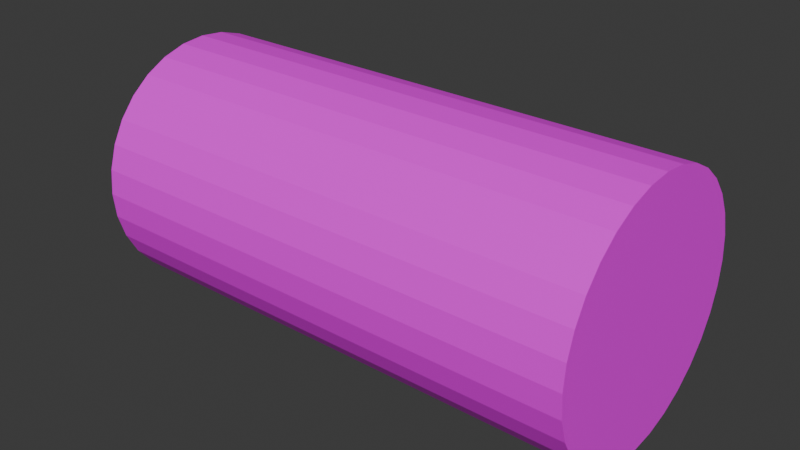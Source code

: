 # Source: wood.blend  (saved by Blender 4.0.36; exported with 4.5.12 LTS)
import bpy
from mathutils import Matrix  # noqa: F401  (used for matrix-valued properties, if any)

bpy.ops.wm.read_factory_settings(use_empty=True)
scene = bpy.context.scene
scene.name = 'Scene'

# ---- images (referenced by path relative to the original .blend; pixels are not part of the script)
import os
ASSET_DIR = os.environ.get("B2B_ASSET_DIR", "")  # directory of the original .blend (textures are referenced by path, not embedded)
HERE = os.path.dirname(os.path.abspath(__file__))  # packed textures are extracted next to this script under _unpacked/

def load_image(name, relpath, width, height, colorspace="sRGB"):
    """Load a texture the original file referenced (path relative to the .blend, or extracted next to this script)."""
    p = next((c for c in (os.path.join(HERE, relpath), os.path.join(ASSET_DIR, relpath)) if relpath and os.path.exists(c)), "")
    if p:
        img = bpy.data.images.load(p, check_existing=True)
        img.name = name
    else:  # same state as the original file: an image datablock whose file is absent (Cycles renders it pink)
        img = bpy.data.images.new(name, width, height)
        img.source = "FILE"
        img.filepath = "//" + (relpath or name)
    img.colorspace_settings.name = colorspace
    return img
img_mt_pm_v60_acer_buergerianum_01_trunk_01_albedo_jpg_006 = load_image('MT_PM_V60_Acer_buergerianum_01_Trunk_01_albedo.jpg.006', 'MT_PM_V60_Acer_buergerianum_01_Trunk_01_albedo.jpg', 1024, 1024, 'sRGB')
img_grass_jpg_006 = load_image('grass.jpg.006', 'grass.jpg', 1024, 1024, 'sRGB')
img_mt_pm_v60_acer_buergerianum_01_trunk_01_albedo_jpg = load_image('MT_PM_V60_Acer_buergerianum_01_Trunk_01_albedo.jpg', 'MT_PM_V60_Acer_buergerianum_01_Trunk_01_albedo.jpg', 1024, 1024, 'sRGB')
img_grass_jpg = load_image('grass.jpg', 'grass.jpg', 1024, 1024, 'sRGB')
img_mt_pm_v60_acer_buergerianum_01_trunk_01_albedo_jpg_001 = load_image('MT_PM_V60_Acer_buergerianum_01_Trunk_01_albedo.jpg.001', 'MT_PM_V60_Acer_buergerianum_01_Trunk_01_albedo.jpg', 1024, 1024, 'sRGB')
img_grass_jpg_001 = load_image('grass.jpg.001', 'grass.jpg', 1024, 1024, 'sRGB')
img_mt_pm_v60_acer_buergerianum_01_trunk_01_albedo_jpg_002 = load_image('MT_PM_V60_Acer_buergerianum_01_Trunk_01_albedo.jpg.002', 'MT_PM_V60_Acer_buergerianum_01_Trunk_01_albedo.jpg', 1024, 1024, 'sRGB')
img_grass_jpg_002 = load_image('grass.jpg.002', 'grass.jpg', 1024, 1024, 'sRGB')
img_mt_pm_v60_acer_buergerianum_01_trunk_01_albedo_jpg_003 = load_image('MT_PM_V60_Acer_buergerianum_01_Trunk_01_albedo.jpg.003', 'MT_PM_V60_Acer_buergerianum_01_Trunk_01_albedo.jpg', 1024, 1024, 'sRGB')
img_grass_jpg_003 = load_image('grass.jpg.003', 'grass.jpg', 1024, 1024, 'sRGB')
img_mt_pm_v60_acer_buergerianum_01_trunk_01_albedo_jpg_004 = load_image('MT_PM_V60_Acer_buergerianum_01_Trunk_01_albedo.jpg.004', 'MT_PM_V60_Acer_buergerianum_01_Trunk_01_albedo.jpg', 1024, 1024, 'sRGB')
img_grass_jpg_004 = load_image('grass.jpg.004', 'grass.jpg', 1024, 1024, 'sRGB')
img_mt_pm_v60_acer_buergerianum_01_trunk_01_albedo_jpg_005 = load_image('MT_PM_V60_Acer_buergerianum_01_Trunk_01_albedo.jpg.005', 'MT_PM_V60_Acer_buergerianum_01_Trunk_01_albedo.jpg', 1024, 1024, 'sRGB')
img_grass_jpg_005 = load_image('grass.jpg.005', 'grass.jpg', 1024, 1024, 'sRGB')
img_mt_pm_v60_acer_buergerianum_01_trunk_01_albedo_jpg_007 = load_image('MT_PM_V60_Acer_buergerianum_01_Trunk_01_albedo.jpg.007', 'MT_PM_V60_Acer_buergerianum_01_Trunk_01_albedo.jpg', 1024, 1024, 'sRGB')
img_grass_jpg_007 = load_image('grass.jpg.007', 'grass.jpg', 1024, 1024, 'sRGB')
img_mt_pm_v60_acer_buergerianum_01_trunk_01_albedo_jpg_008 = load_image('MT_PM_V60_Acer_buergerianum_01_Trunk_01_albedo.jpg.008', 'MT_PM_V60_Acer_buergerianum_01_Trunk_01_albedo.jpg', 1024, 1024, 'sRGB')
img_grass_jpg_008 = load_image('grass.jpg.008', 'grass.jpg', 1024, 1024, 'sRGB')
img_mt_pm_v60_acer_buergerianum_01_trunk_01_albedo_jpg_009 = load_image('MT_PM_V60_Acer_buergerianum_01_Trunk_01_albedo.jpg.009', 'MT_PM_V60_Acer_buergerianum_01_Trunk_01_albedo.jpg', 1024, 1024, 'sRGB')
img_grass_jpg_009 = load_image('grass.jpg.009', 'grass.jpg', 1024, 1024, 'sRGB')
img_mt_pm_v60_acer_buergerianum_01_trunk_01_albedo_jpg_010 = load_image('MT_PM_V60_Acer_buergerianum_01_Trunk_01_albedo.jpg.010', 'MT_PM_V60_Acer_buergerianum_01_Trunk_01_albedo.jpg', 1024, 1024, 'sRGB')
img_grass_jpg_010 = load_image('grass.jpg.010', 'grass.jpg', 1024, 1024, 'sRGB')
img_mt_pm_v60_acer_buergerianum_01_trunk_01_albedo_jpg_011 = load_image('MT_PM_V60_Acer_buergerianum_01_Trunk_01_albedo.jpg.011', 'MT_PM_V60_Acer_buergerianum_01_Trunk_01_albedo.jpg', 1024, 1024, 'sRGB')
img_grass_jpg_011 = load_image('grass.jpg.011', 'grass.jpg', 1024, 1024, 'sRGB')
img_mt_pm_v60_acer_buergerianum_01_trunk_01_albedo_jpg_012 = load_image('MT_PM_V60_Acer_buergerianum_01_Trunk_01_albedo.jpg.012', 'MT_PM_V60_Acer_buergerianum_01_Trunk_01_albedo.jpg', 1024, 1024, 'sRGB')
img_grass_jpg_012 = load_image('grass.jpg.012', 'grass.jpg', 1024, 1024, 'sRGB')
img_mt_pm_v60_acer_buergerianum_01_trunk_01_albedo_jpg_013 = load_image('MT_PM_V60_Acer_buergerianum_01_Trunk_01_albedo.jpg.013', 'MT_PM_V60_Acer_buergerianum_01_Trunk_01_albedo.jpg', 1024, 1024, 'sRGB')
img_grass_jpg_013 = load_image('grass.jpg.013', 'grass.jpg', 1024, 1024, 'sRGB')
img_mt_pm_v60_acer_buergerianum_01_trunk_01_albedo_jpg_014 = load_image('MT_PM_V60_Acer_buergerianum_01_Trunk_01_albedo.jpg.014', 'MT_PM_V60_Acer_buergerianum_01_Trunk_01_albedo.jpg', 1024, 1024, 'sRGB')
img_grass_jpg_014 = load_image('grass.jpg.014', 'grass.jpg', 1024, 1024, 'sRGB')
img_mt_pm_v60_acer_buergerianum_01_trunk_01_albedo_jpg_015 = load_image('MT_PM_V60_Acer_buergerianum_01_Trunk_01_albedo.jpg.015', 'MT_PM_V60_Acer_buergerianum_01_Trunk_01_albedo.jpg', 1024, 1024, 'sRGB')
img_grass_jpg_015 = load_image('grass.jpg.015', 'grass.jpg', 1024, 1024, 'sRGB')
img_mt_pm_v60_acer_buergerianum_01_trunk_01_albedo_jpg_016 = load_image('MT_PM_V60_Acer_buergerianum_01_Trunk_01_albedo.jpg.016', 'MT_PM_V60_Acer_buergerianum_01_Trunk_01_albedo.jpg', 1024, 1024, 'sRGB')
img_grass_jpg_016 = load_image('grass.jpg.016', 'grass.jpg', 1024, 1024, 'sRGB')
img_mt_pm_v60_acer_buergerianum_01_trunk_01_albedo_jpg_018 = load_image('MT_PM_V60_Acer_buergerianum_01_Trunk_01_albedo.jpg.018', 'MT_PM_V60_Acer_buergerianum_01_Trunk_01_albedo.jpg', 1024, 1024, 'sRGB')
img_grass_jpg_018 = load_image('grass.jpg.018', 'grass.jpg', 1024, 1024, 'sRGB')
img_mt_pm_v60_acer_buergerianum_01_trunk_01_albedo_jpg_019 = load_image('MT_PM_V60_Acer_buergerianum_01_Trunk_01_albedo.jpg.019', 'MT_PM_V60_Acer_buergerianum_01_Trunk_01_albedo.jpg', 1024, 1024, 'sRGB')
img_grass_jpg_019 = load_image('grass.jpg.019', 'grass.jpg', 1024, 1024, 'sRGB')
img_mt_pm_v60_acer_buergerianum_01_trunk_01_albedo_jpg_020 = load_image('MT_PM_V60_Acer_buergerianum_01_Trunk_01_albedo.jpg.020', 'MT_PM_V60_Acer_buergerianum_01_Trunk_01_albedo.jpg', 1024, 1024, 'sRGB')
img_grass_jpg_020 = load_image('grass.jpg.020', 'grass.jpg', 1024, 1024, 'sRGB')
img_mt_pm_v60_acer_buergerianum_01_trunk_01_albedo_jpg_021 = load_image('MT_PM_V60_Acer_buergerianum_01_Trunk_01_albedo.jpg.021', 'MT_PM_V60_Acer_buergerianum_01_Trunk_01_albedo.jpg', 1024, 1024, 'sRGB')
img_grass_jpg_021 = load_image('grass.jpg.021', 'grass.jpg', 1024, 1024, 'sRGB')
img_mt_pm_v60_acer_buergerianum_01_trunk_01_albedo_jpg_022 = load_image('MT_PM_V60_Acer_buergerianum_01_Trunk_01_albedo.jpg.022', 'MT_PM_V60_Acer_buergerianum_01_Trunk_01_albedo.jpg', 1024, 1024, 'sRGB')
img_grass_jpg_022 = load_image('grass.jpg.022', 'grass.jpg', 1024, 1024, 'sRGB')
img_mt_pm_v60_acer_buergerianum_01_trunk_01_albedo_jpg_023 = load_image('MT_PM_V60_Acer_buergerianum_01_Trunk_01_albedo.jpg.023', 'MT_PM_V60_Acer_buergerianum_01_Trunk_01_albedo.jpg', 1024, 1024, 'sRGB')
img_grass_jpg_023 = load_image('grass.jpg.023', 'grass.jpg', 1024, 1024, 'sRGB')
img_mt_pm_v60_acer_buergerianum_01_trunk_01_albedo_jpg_024 = load_image('MT_PM_V60_Acer_buergerianum_01_Trunk_01_albedo.jpg.024', 'MT_PM_V60_Acer_buergerianum_01_Trunk_01_albedo.jpg', 1024, 1024, 'sRGB')
img_grass_jpg_024 = load_image('grass.jpg.024', 'grass.jpg', 1024, 1024, 'sRGB')
img_mt_pm_v60_acer_buergerianum_01_trunk_01_albedo_jpg_025 = load_image('MT_PM_V60_Acer_buergerianum_01_Trunk_01_albedo.jpg.025', 'MT_PM_V60_Acer_buergerianum_01_Trunk_01_albedo.jpg', 1024, 1024, 'sRGB')
img_grass_jpg_025 = load_image('grass.jpg.025', 'grass.jpg', 1024, 1024, 'sRGB')
img_mt_pm_v60_acer_buergerianum_01_trunk_01_albedo_jpg_026 = load_image('MT_PM_V60_Acer_buergerianum_01_Trunk_01_albedo.jpg.026', 'MT_PM_V60_Acer_buergerianum_01_Trunk_01_albedo.jpg', 1024, 1024, 'sRGB')
img_grass_jpg_026 = load_image('grass.jpg.026', 'grass.jpg', 1024, 1024, 'sRGB')
img_mt_pm_v60_acer_buergerianum_01_trunk_01_albedo_jpg_027 = load_image('MT_PM_V60_Acer_buergerianum_01_Trunk_01_albedo.jpg.027', 'MT_PM_V60_Acer_buergerianum_01_Trunk_01_albedo.jpg', 1024, 1024, 'sRGB')
img_grass_jpg_027 = load_image('grass.jpg.027', 'grass.jpg', 1024, 1024, 'sRGB')
img_mt_pm_v60_acer_buergerianum_01_trunk_01_albedo_jpg_028 = load_image('MT_PM_V60_Acer_buergerianum_01_Trunk_01_albedo.jpg.028', 'MT_PM_V60_Acer_buergerianum_01_Trunk_01_albedo.jpg', 1024, 1024, 'sRGB')
img_grass_jpg_028 = load_image('grass.jpg.028', 'grass.jpg', 1024, 1024, 'sRGB')
img_mt_pm_v60_acer_buergerianum_01_trunk_01_albedo_jpg_029 = load_image('MT_PM_V60_Acer_buergerianum_01_Trunk_01_albedo.jpg.029', 'MT_PM_V60_Acer_buergerianum_01_Trunk_01_albedo.jpg', 1024, 1024, 'sRGB')
img_grass_jpg_029 = load_image('grass.jpg.029', 'grass.jpg', 1024, 1024, 'sRGB')
img_mt_pm_v60_acer_buergerianum_01_trunk_01_albedo_jpg_031 = load_image('MT_PM_V60_Acer_buergerianum_01_Trunk_01_albedo.jpg.031', 'MT_PM_V60_Acer_buergerianum_01_Trunk_01_albedo.jpg', 1024, 1024, 'sRGB')
img_grass_jpg_031 = load_image('grass.jpg.031', 'grass.jpg', 1024, 1024, 'sRGB')
img_mt_pm_v60_acer_buergerianum_01_trunk_01_albedo_jpg_032 = load_image('MT_PM_V60_Acer_buergerianum_01_Trunk_01_albedo.jpg.032', 'MT_PM_V60_Acer_buergerianum_01_Trunk_01_albedo.jpg', 1024, 1024, 'sRGB')
img_grass_jpg_032 = load_image('grass.jpg.032', 'grass.jpg', 1024, 1024, 'sRGB')
img_mt_pm_v60_acer_buergerianum_01_trunk_01_albedo_jpg_033 = load_image('MT_PM_V60_Acer_buergerianum_01_Trunk_01_albedo.jpg.033', 'MT_PM_V60_Acer_buergerianum_01_Trunk_01_albedo.jpg', 1024, 1024, 'sRGB')
img_grass_jpg_033 = load_image('grass.jpg.033', 'grass.jpg', 1024, 1024, 'sRGB')
img_mt_pm_v60_acer_buergerianum_01_trunk_01_albedo_jpg_034 = load_image('MT_PM_V60_Acer_buergerianum_01_Trunk_01_albedo.jpg.034', 'MT_PM_V60_Acer_buergerianum_01_Trunk_01_albedo.jpg', 1024, 1024, 'sRGB')
img_grass_jpg_034 = load_image('grass.jpg.034', 'grass.jpg', 1024, 1024, 'sRGB')
img_mt_pm_v60_acer_buergerianum_01_trunk_01_albedo_jpg_035 = load_image('MT_PM_V60_Acer_buergerianum_01_Trunk_01_albedo.jpg.035', 'MT_PM_V60_Acer_buergerianum_01_Trunk_01_albedo.jpg', 1024, 1024, 'sRGB')
img_grass_jpg_035 = load_image('grass.jpg.035', 'grass.jpg', 1024, 1024, 'sRGB')
img_mt_pm_v60_acer_buergerianum_01_trunk_01_albedo_jpg_036 = load_image('MT_PM_V60_Acer_buergerianum_01_Trunk_01_albedo.jpg.036', 'MT_PM_V60_Acer_buergerianum_01_Trunk_01_albedo.jpg', 1024, 1024, 'sRGB')
img_grass_jpg_036 = load_image('grass.jpg.036', 'grass.jpg', 1024, 1024, 'sRGB')
img_mt_pm_v60_acer_buergerianum_01_trunk_01_albedo_jpg_037 = load_image('MT_PM_V60_Acer_buergerianum_01_Trunk_01_albedo.jpg.037', 'MT_PM_V60_Acer_buergerianum_01_Trunk_01_albedo.jpg', 1024, 1024, 'sRGB')
img_grass_jpg_037 = load_image('grass.jpg.037', 'grass.jpg', 1024, 1024, 'sRGB')
img_mt_pm_v60_acer_buergerianum_01_trunk_01_albedo_jpg_039 = load_image('MT_PM_V60_Acer_buergerianum_01_Trunk_01_albedo.jpg.039', 'MT_PM_V60_Acer_buergerianum_01_Trunk_01_albedo.jpg', 1024, 1024, 'sRGB')
img_grass_jpg_039 = load_image('grass.jpg.039', 'grass.jpg', 1024, 1024, 'sRGB')
img_mt_pm_v60_acer_buergerianum_01_trunk_01_albedo_jpg_040 = load_image('MT_PM_V60_Acer_buergerianum_01_Trunk_01_albedo.jpg.040', 'MT_PM_V60_Acer_buergerianum_01_Trunk_01_albedo.jpg', 1024, 1024, 'sRGB')
img_grass_jpg_040 = load_image('grass.jpg.040', 'grass.jpg', 1024, 1024, 'sRGB')
img_mt_pm_v60_acer_buergerianum_01_trunk_01_albedo_jpg_041 = load_image('MT_PM_V60_Acer_buergerianum_01_Trunk_01_albedo.jpg.041', 'MT_PM_V60_Acer_buergerianum_01_Trunk_01_albedo.jpg', 1024, 1024, 'sRGB')
img_grass_jpg_041 = load_image('grass.jpg.041', 'grass.jpg', 1024, 1024, 'sRGB')
img_mt_pm_v60_acer_buergerianum_01_trunk_01_albedo_jpg_042 = load_image('MT_PM_V60_Acer_buergerianum_01_Trunk_01_albedo.jpg.042', 'MT_PM_V60_Acer_buergerianum_01_Trunk_01_albedo.jpg', 1024, 1024, 'sRGB')
img_grass_jpg_042 = load_image('grass.jpg.042', 'grass.jpg', 1024, 1024, 'sRGB')
img_mt_pm_v60_acer_buergerianum_01_trunk_01_albedo_jpg_043 = load_image('MT_PM_V60_Acer_buergerianum_01_Trunk_01_albedo.jpg.043', 'MT_PM_V60_Acer_buergerianum_01_Trunk_01_albedo.jpg', 1024, 1024, 'sRGB')
img_grass_jpg_043 = load_image('grass.jpg.043', 'grass.jpg', 1024, 1024, 'sRGB')
img_mt_pm_v60_acer_buergerianum_01_trunk_01_albedo_jpg_044 = load_image('MT_PM_V60_Acer_buergerianum_01_Trunk_01_albedo.jpg.044', 'MT_PM_V60_Acer_buergerianum_01_Trunk_01_albedo.jpg', 1024, 1024, 'sRGB')
img_grass_jpg_044 = load_image('grass.jpg.044', 'grass.jpg', 1024, 1024, 'sRGB')
img_mt_pm_v60_acer_buergerianum_01_trunk_01_albedo_jpg_045 = load_image('MT_PM_V60_Acer_buergerianum_01_Trunk_01_albedo.jpg.045', 'MT_PM_V60_Acer_buergerianum_01_Trunk_01_albedo.jpg', 1024, 1024, 'sRGB')
img_grass_jpg_045 = load_image('grass.jpg.045', 'grass.jpg', 1024, 1024, 'sRGB')
img_mt_pm_v60_acer_buergerianum_01_trunk_01_albedo_jpg_046 = load_image('MT_PM_V60_Acer_buergerianum_01_Trunk_01_albedo.jpg.046', 'MT_PM_V60_Acer_buergerianum_01_Trunk_01_albedo.jpg', 1024, 1024, 'sRGB')
img_grass_jpg_046 = load_image('grass.jpg.046', 'grass.jpg', 1024, 1024, 'sRGB')
img_mt_pm_v60_acer_buergerianum_01_trunk_01_albedo_jpg_047 = load_image('MT_PM_V60_Acer_buergerianum_01_Trunk_01_albedo.jpg.047', 'MT_PM_V60_Acer_buergerianum_01_Trunk_01_albedo.jpg', 1024, 1024, 'sRGB')
img_grass_jpg_047 = load_image('grass.jpg.047', 'grass.jpg', 1024, 1024, 'sRGB')
img_mt_pm_v60_acer_buergerianum_01_trunk_01_albedo_jpg_048 = load_image('MT_PM_V60_Acer_buergerianum_01_Trunk_01_albedo.jpg.048', 'MT_PM_V60_Acer_buergerianum_01_Trunk_01_albedo.jpg', 1024, 1024, 'sRGB')
img_grass_jpg_048 = load_image('grass.jpg.048', 'grass.jpg', 1024, 1024, 'sRGB')
img_mt_pm_v60_acer_buergerianum_01_trunk_01_albedo_jpg_049 = load_image('MT_PM_V60_Acer_buergerianum_01_Trunk_01_albedo.jpg.049', 'MT_PM_V60_Acer_buergerianum_01_Trunk_01_albedo.jpg', 1024, 1024, 'sRGB')
img_grass_jpg_049 = load_image('grass.jpg.049', 'grass.jpg', 1024, 1024, 'sRGB')
img_mt_pm_v60_acer_buergerianum_01_trunk_01_albedo_jpg_050 = load_image('MT_PM_V60_Acer_buergerianum_01_Trunk_01_albedo.jpg.050', 'MT_PM_V60_Acer_buergerianum_01_Trunk_01_albedo.jpg', 1024, 1024, 'sRGB')
img_grass_jpg_050 = load_image('grass.jpg.050', 'grass.jpg', 1024, 1024, 'sRGB')
img_mt_pm_v60_acer_buergerianum_01_trunk_01_albedo_jpg_052 = load_image('MT_PM_V60_Acer_buergerianum_01_Trunk_01_albedo.jpg.052', 'MT_PM_V60_Acer_buergerianum_01_Trunk_01_albedo.jpg', 1024, 1024, 'sRGB')
img_grass_jpg_052 = load_image('grass.jpg.052', 'grass.jpg', 1024, 1024, 'sRGB')
img_mt_pm_v60_acer_buergerianum_01_trunk_01_albedo_jpg_053 = load_image('MT_PM_V60_Acer_buergerianum_01_Trunk_01_albedo.jpg.053', 'MT_PM_V60_Acer_buergerianum_01_Trunk_01_albedo.jpg', 1024, 1024, 'sRGB')
img_grass_jpg_053 = load_image('grass.jpg.053', 'grass.jpg', 1024, 1024, 'sRGB')

# ---- materials (node trees are filled in below, after node groups)
mat_material_013 = bpy.data.materials.new('Material.013')
mat_material_013.use_transparent_shadow = False
mat_material_014 = bpy.data.materials.new('Material.014')
mat_material_014.use_transparent_shadow = False
mat_material_001 = bpy.data.materials.new('Material.001')
mat_material_001.use_transparent_shadow = False
mat_material_002 = bpy.data.materials.new('Material.002')
mat_material_002.use_transparent_shadow = False
mat_material_003 = bpy.data.materials.new('Material.003')
mat_material_003.use_transparent_shadow = False
mat_material_004 = bpy.data.materials.new('Material.004')
mat_material_004.use_transparent_shadow = False
mat_material_005 = bpy.data.materials.new('Material.005')
mat_material_005.use_transparent_shadow = False
mat_material_006 = bpy.data.materials.new('Material.006')
mat_material_006.use_transparent_shadow = False
mat_material_007 = bpy.data.materials.new('Material.007')
mat_material_007.use_transparent_shadow = False
mat_material_008 = bpy.data.materials.new('Material.008')
mat_material_008.use_transparent_shadow = False
mat_material_009 = bpy.data.materials.new('Material.009')
mat_material_009.use_transparent_shadow = False
mat_material_010 = bpy.data.materials.new('Material.010')
mat_material_010.use_transparent_shadow = False
mat_material_011 = bpy.data.materials.new('Material.011')
mat_material_011.use_transparent_shadow = False
mat_material_012 = bpy.data.materials.new('Material.012')
mat_material_012.use_transparent_shadow = False
mat_material_015 = bpy.data.materials.new('Material.015')
mat_material_015.use_transparent_shadow = False
mat_material_016 = bpy.data.materials.new('Material.016')
mat_material_016.use_transparent_shadow = False
mat_material_017 = bpy.data.materials.new('Material.017')
mat_material_017.use_transparent_shadow = False
mat_material_018 = bpy.data.materials.new('Material.018')
mat_material_018.use_transparent_shadow = False
mat_material_019 = bpy.data.materials.new('Material.019')
mat_material_019.use_transparent_shadow = False
mat_material_020 = bpy.data.materials.new('Material.020')
mat_material_020.use_transparent_shadow = False
mat_material_021 = bpy.data.materials.new('Material.021')
mat_material_021.use_transparent_shadow = False
mat_material_022 = bpy.data.materials.new('Material.022')
mat_material_022.use_transparent_shadow = False
mat_material_023 = bpy.data.materials.new('Material.023')
mat_material_023.use_transparent_shadow = False
mat_material_024 = bpy.data.materials.new('Material.024')
mat_material_024.use_transparent_shadow = False
mat_material_025 = bpy.data.materials.new('Material.025')
mat_material_025.use_transparent_shadow = False
mat_material_026 = bpy.data.materials.new('Material.026')
mat_material_026.use_transparent_shadow = False
mat_material_027 = bpy.data.materials.new('Material.027')
mat_material_027.use_transparent_shadow = False
mat_material_028 = bpy.data.materials.new('Material.028')
mat_material_028.use_transparent_shadow = False
mat_material_029 = bpy.data.materials.new('Material.029')
mat_material_029.use_transparent_shadow = False
mat_material_030 = bpy.data.materials.new('Material.030')
mat_material_030.use_transparent_shadow = False
mat_material_031 = bpy.data.materials.new('Material.031')
mat_material_031.use_transparent_shadow = False
mat_material_032 = bpy.data.materials.new('Material.032')
mat_material_032.use_transparent_shadow = False
mat_material_033 = bpy.data.materials.new('Material.033')
mat_material_033.use_transparent_shadow = False
mat_material_034 = bpy.data.materials.new('Material.034')
mat_material_034.use_transparent_shadow = False
mat_material_037 = bpy.data.materials.new('Material.037')
mat_material_037.use_transparent_shadow = False
mat_material_038 = bpy.data.materials.new('Material.038')
mat_material_038.use_transparent_shadow = False
mat_material_039 = bpy.data.materials.new('Material.039')
mat_material_039.use_transparent_shadow = False
mat_material_040 = bpy.data.materials.new('Material.040')
mat_material_040.use_transparent_shadow = False
mat_material_041 = bpy.data.materials.new('Material.041')
mat_material_041.use_transparent_shadow = False
mat_material_042 = bpy.data.materials.new('Material.042')
mat_material_042.use_transparent_shadow = False
mat_material_043 = bpy.data.materials.new('Material.043')
mat_material_043.use_transparent_shadow = False
mat_material_044 = bpy.data.materials.new('Material.044')
mat_material_044.use_transparent_shadow = False
mat_material_045 = bpy.data.materials.new('Material.045')
mat_material_045.use_transparent_shadow = False
mat_material_046 = bpy.data.materials.new('Material.046')
mat_material_046.use_transparent_shadow = False
mat_material_047 = bpy.data.materials.new('Material.047')
mat_material_047.use_transparent_shadow = False
mat_material_048 = bpy.data.materials.new('Material.048')
mat_material_048.use_transparent_shadow = False
mat_material_049 = bpy.data.materials.new('Material.049')
mat_material_049.use_transparent_shadow = False
mat_material_050 = bpy.data.materials.new('Material.050')
mat_material_050.use_transparent_shadow = False
mat_material_051 = bpy.data.materials.new('Material.051')
mat_material_051.use_transparent_shadow = False
mat_material_052 = bpy.data.materials.new('Material.052')
mat_material_052.use_transparent_shadow = False
mat_material_053 = bpy.data.materials.new('Material.053')
mat_material_053.use_transparent_shadow = False
mat_material_054 = bpy.data.materials.new('Material.054')
mat_material_054.use_transparent_shadow = False
mat_material_055 = bpy.data.materials.new('Material.055')
mat_material_055.use_transparent_shadow = False
mat_material_056 = bpy.data.materials.new('Material.056')
mat_material_056.use_transparent_shadow = False
mat_material_057 = bpy.data.materials.new('Material.057')
mat_material_057.use_transparent_shadow = False
mat_material_058 = bpy.data.materials.new('Material.058')
mat_material_058.use_transparent_shadow = False
mat_material_059 = bpy.data.materials.new('Material.059')
mat_material_059.use_transparent_shadow = False
mat_material_060 = bpy.data.materials.new('Material.060')
mat_material_060.use_transparent_shadow = False
mat_material_063 = bpy.data.materials.new('Material.063')
mat_material_063.use_transparent_shadow = False
mat_material_064 = bpy.data.materials.new('Material.064')
mat_material_064.use_transparent_shadow = False
mat_material_065 = bpy.data.materials.new('Material.065')
mat_material_065.use_transparent_shadow = False
mat_material_066 = bpy.data.materials.new('Material.066')
mat_material_066.use_transparent_shadow = False
mat_material_067 = bpy.data.materials.new('Material.067')
mat_material_067.use_transparent_shadow = False
mat_material_068 = bpy.data.materials.new('Material.068')
mat_material_068.use_transparent_shadow = False
mat_material_069 = bpy.data.materials.new('Material.069')
mat_material_069.use_transparent_shadow = False
mat_material_070 = bpy.data.materials.new('Material.070')
mat_material_070.use_transparent_shadow = False
mat_material_071 = bpy.data.materials.new('Material.071')
mat_material_071.use_transparent_shadow = False
mat_material_072 = bpy.data.materials.new('Material.072')
mat_material_072.use_transparent_shadow = False
mat_material_073 = bpy.data.materials.new('Material.073')
mat_material_073.use_transparent_shadow = False
mat_material_074 = bpy.data.materials.new('Material.074')
mat_material_074.use_transparent_shadow = False
mat_material_075 = bpy.data.materials.new('Material.075')
mat_material_075.use_transparent_shadow = False
mat_material_076 = bpy.data.materials.new('Material.076')
mat_material_076.use_transparent_shadow = False
mat_material_079 = bpy.data.materials.new('Material.079')
mat_material_079.use_transparent_shadow = False
mat_material_080 = bpy.data.materials.new('Material.080')
mat_material_080.use_transparent_shadow = False
mat_material_081 = bpy.data.materials.new('Material.081')
mat_material_081.use_transparent_shadow = False
mat_material_082 = bpy.data.materials.new('Material.082')
mat_material_082.use_transparent_shadow = False
mat_material_083 = bpy.data.materials.new('Material.083')
mat_material_083.use_transparent_shadow = False
mat_material_084 = bpy.data.materials.new('Material.084')
mat_material_084.use_transparent_shadow = False
mat_material_085 = bpy.data.materials.new('Material.085')
mat_material_085.use_transparent_shadow = False
mat_material_086 = bpy.data.materials.new('Material.086')
mat_material_086.use_transparent_shadow = False
mat_material_087 = bpy.data.materials.new('Material.087')
mat_material_087.use_transparent_shadow = False
mat_material_088 = bpy.data.materials.new('Material.088')
mat_material_088.use_transparent_shadow = False
mat_material_089 = bpy.data.materials.new('Material.089')
mat_material_089.use_transparent_shadow = False
mat_material_090 = bpy.data.materials.new('Material.090')
mat_material_090.use_transparent_shadow = False
mat_material_091 = bpy.data.materials.new('Material.091')
mat_material_091.use_transparent_shadow = False
mat_material_092 = bpy.data.materials.new('Material.092')
mat_material_092.use_transparent_shadow = False
mat_material_093 = bpy.data.materials.new('Material.093')
mat_material_093.use_transparent_shadow = False
mat_material_094 = bpy.data.materials.new('Material.094')
mat_material_094.use_transparent_shadow = False
mat_material_095 = bpy.data.materials.new('Material.095')
mat_material_095.use_transparent_shadow = False
mat_material_096 = bpy.data.materials.new('Material.096')
mat_material_096.use_transparent_shadow = False
mat_material_097 = bpy.data.materials.new('Material.097')
mat_material_097.use_transparent_shadow = False
mat_material_098 = bpy.data.materials.new('Material.098')
mat_material_098.use_transparent_shadow = False
mat_material_099 = bpy.data.materials.new('Material.099')
mat_material_099.use_transparent_shadow = False
mat_material_100 = bpy.data.materials.new('Material.100')
mat_material_100.use_transparent_shadow = False
mat_material_101 = bpy.data.materials.new('Material.101')
mat_material_101.use_transparent_shadow = False
mat_material_102 = bpy.data.materials.new('Material.102')
mat_material_102.use_transparent_shadow = False
mat_material_105 = bpy.data.materials.new('Material.105')
mat_material_105.use_transparent_shadow = False
mat_material_106 = bpy.data.materials.new('Material.106')
mat_material_106.use_transparent_shadow = False
mat_material_107 = bpy.data.materials.new('Material.107')
mat_material_107.use_transparent_shadow = False
mat_material_108 = bpy.data.materials.new('Material.108')
mat_material_108.use_transparent_shadow = False

# ---- material node trees
mat_material_013.use_nodes = True; mat_material_013.node_tree.nodes.clear()
_N = mat_material_013.node_tree.nodes; _L = mat_material_013.node_tree.links
n0 = _N.new('ShaderNodeBsdfPrincipled'); n0.name = 'Principled BSDF'; n0.location = (10, 300)
n0.inputs[3].default_value = 1.45
n1 = _N.new('ShaderNodeOutputMaterial'); n1.name = 'Material Output'; n1.location = (300, 300)
n2 = _N.new('ShaderNodeTexImage'); n2.name = 'Image Texture'; n2.location = (-280, 275)
n2.image = img_mt_pm_v60_acer_buergerianum_01_trunk_01_albedo_jpg_006
_L.new(n0.outputs[0], n1.inputs[0])
_L.new(n2.outputs[0], n0.inputs[0])
n1.is_active_output = True
mat_material_014.use_nodes = True; mat_material_014.node_tree.nodes.clear()
_N = mat_material_014.node_tree.nodes; _L = mat_material_014.node_tree.links
n0 = _N.new('ShaderNodeBsdfPrincipled'); n0.name = 'Principled BSDF'; n0.location = (10, 300)
n0.inputs[3].default_value = 1.45
n1 = _N.new('ShaderNodeOutputMaterial'); n1.name = 'Material Output'; n1.location = (300, 300)
n2 = _N.new('ShaderNodeTexImage'); n2.name = 'Image Texture'; n2.location = (-280, 275)
n2.image = img_grass_jpg_006
_L.new(n0.outputs[0], n1.inputs[0])
_L.new(n2.outputs[0], n0.inputs[0])
n1.is_active_output = True
mat_material_001.use_nodes = True; mat_material_001.node_tree.nodes.clear()
_N = mat_material_001.node_tree.nodes; _L = mat_material_001.node_tree.links
n0 = _N.new('ShaderNodeBsdfPrincipled'); n0.name = 'Principled BSDF'; n0.location = (10, 300)
n0.inputs[3].default_value = 1.45
n1 = _N.new('ShaderNodeOutputMaterial'); n1.name = 'Material Output'; n1.location = (300, 300)
n2 = _N.new('ShaderNodeTexImage'); n2.name = 'Image Texture'; n2.location = (-280, 275)
n2.image = img_mt_pm_v60_acer_buergerianum_01_trunk_01_albedo_jpg
_L.new(n0.outputs[0], n1.inputs[0])
_L.new(n2.outputs[0], n0.inputs[0])
n1.is_active_output = True
mat_material_002.use_nodes = True; mat_material_002.node_tree.nodes.clear()
_N = mat_material_002.node_tree.nodes; _L = mat_material_002.node_tree.links
n0 = _N.new('ShaderNodeBsdfPrincipled'); n0.name = 'Principled BSDF'; n0.location = (10, 300)
n0.inputs[3].default_value = 1.45
n1 = _N.new('ShaderNodeOutputMaterial'); n1.name = 'Material Output'; n1.location = (300, 300)
n2 = _N.new('ShaderNodeTexImage'); n2.name = 'Image Texture'; n2.location = (-280, 275)
n2.image = img_grass_jpg
_L.new(n0.outputs[0], n1.inputs[0])
_L.new(n2.outputs[0], n0.inputs[0])
n1.is_active_output = True
mat_material_003.use_nodes = True; mat_material_003.node_tree.nodes.clear()
_N = mat_material_003.node_tree.nodes; _L = mat_material_003.node_tree.links
n0 = _N.new('ShaderNodeBsdfPrincipled'); n0.name = 'Principled BSDF'; n0.location = (10, 300)
n0.inputs[3].default_value = 1.45
n1 = _N.new('ShaderNodeOutputMaterial'); n1.name = 'Material Output'; n1.location = (300, 300)
n2 = _N.new('ShaderNodeTexImage'); n2.name = 'Image Texture'; n2.location = (-280, 275)
n2.image = img_mt_pm_v60_acer_buergerianum_01_trunk_01_albedo_jpg_001
_L.new(n0.outputs[0], n1.inputs[0])
_L.new(n2.outputs[0], n0.inputs[0])
n1.is_active_output = True
mat_material_004.use_nodes = True; mat_material_004.node_tree.nodes.clear()
_N = mat_material_004.node_tree.nodes; _L = mat_material_004.node_tree.links
n0 = _N.new('ShaderNodeBsdfPrincipled'); n0.name = 'Principled BSDF'; n0.location = (10, 300)
n0.inputs[3].default_value = 1.45
n1 = _N.new('ShaderNodeOutputMaterial'); n1.name = 'Material Output'; n1.location = (300, 300)
n2 = _N.new('ShaderNodeTexImage'); n2.name = 'Image Texture'; n2.location = (-280, 275)
n2.image = img_grass_jpg_001
_L.new(n0.outputs[0], n1.inputs[0])
_L.new(n2.outputs[0], n0.inputs[0])
n1.is_active_output = True
mat_material_005.use_nodes = True; mat_material_005.node_tree.nodes.clear()
_N = mat_material_005.node_tree.nodes; _L = mat_material_005.node_tree.links
n0 = _N.new('ShaderNodeBsdfPrincipled'); n0.name = 'Principled BSDF'; n0.location = (10, 300)
n0.inputs[3].default_value = 1.45
n1 = _N.new('ShaderNodeOutputMaterial'); n1.name = 'Material Output'; n1.location = (300, 300)
n2 = _N.new('ShaderNodeTexImage'); n2.name = 'Image Texture'; n2.location = (-280, 275)
n2.image = img_mt_pm_v60_acer_buergerianum_01_trunk_01_albedo_jpg_002
_L.new(n0.outputs[0], n1.inputs[0])
_L.new(n2.outputs[0], n0.inputs[0])
n1.is_active_output = True
mat_material_006.use_nodes = True; mat_material_006.node_tree.nodes.clear()
_N = mat_material_006.node_tree.nodes; _L = mat_material_006.node_tree.links
n0 = _N.new('ShaderNodeBsdfPrincipled'); n0.name = 'Principled BSDF'; n0.location = (10, 300)
n0.inputs[3].default_value = 1.45
n1 = _N.new('ShaderNodeOutputMaterial'); n1.name = 'Material Output'; n1.location = (300, 300)
n2 = _N.new('ShaderNodeTexImage'); n2.name = 'Image Texture'; n2.location = (-280, 275)
n2.image = img_grass_jpg_002
_L.new(n0.outputs[0], n1.inputs[0])
_L.new(n2.outputs[0], n0.inputs[0])
n1.is_active_output = True
mat_material_007.use_nodes = True; mat_material_007.node_tree.nodes.clear()
_N = mat_material_007.node_tree.nodes; _L = mat_material_007.node_tree.links
n0 = _N.new('ShaderNodeBsdfPrincipled'); n0.name = 'Principled BSDF'; n0.location = (10, 300)
n0.inputs[3].default_value = 1.45
n1 = _N.new('ShaderNodeOutputMaterial'); n1.name = 'Material Output'; n1.location = (300, 300)
n2 = _N.new('ShaderNodeTexImage'); n2.name = 'Image Texture'; n2.location = (-280, 275)
n2.image = img_mt_pm_v60_acer_buergerianum_01_trunk_01_albedo_jpg_003
_L.new(n0.outputs[0], n1.inputs[0])
_L.new(n2.outputs[0], n0.inputs[0])
n1.is_active_output = True
mat_material_008.use_nodes = True; mat_material_008.node_tree.nodes.clear()
_N = mat_material_008.node_tree.nodes; _L = mat_material_008.node_tree.links
n0 = _N.new('ShaderNodeBsdfPrincipled'); n0.name = 'Principled BSDF'; n0.location = (10, 300)
n0.inputs[3].default_value = 1.45
n1 = _N.new('ShaderNodeOutputMaterial'); n1.name = 'Material Output'; n1.location = (300, 300)
n2 = _N.new('ShaderNodeTexImage'); n2.name = 'Image Texture'; n2.location = (-280, 275)
n2.image = img_grass_jpg_003
_L.new(n0.outputs[0], n1.inputs[0])
_L.new(n2.outputs[0], n0.inputs[0])
n1.is_active_output = True
mat_material_009.use_nodes = True; mat_material_009.node_tree.nodes.clear()
_N = mat_material_009.node_tree.nodes; _L = mat_material_009.node_tree.links
n0 = _N.new('ShaderNodeBsdfPrincipled'); n0.name = 'Principled BSDF'; n0.location = (10, 300)
n0.inputs[3].default_value = 1.45
n1 = _N.new('ShaderNodeOutputMaterial'); n1.name = 'Material Output'; n1.location = (300, 300)
n2 = _N.new('ShaderNodeTexImage'); n2.name = 'Image Texture'; n2.location = (-280, 275)
n2.image = img_mt_pm_v60_acer_buergerianum_01_trunk_01_albedo_jpg_004
_L.new(n0.outputs[0], n1.inputs[0])
_L.new(n2.outputs[0], n0.inputs[0])
n1.is_active_output = True
mat_material_010.use_nodes = True; mat_material_010.node_tree.nodes.clear()
_N = mat_material_010.node_tree.nodes; _L = mat_material_010.node_tree.links
n0 = _N.new('ShaderNodeBsdfPrincipled'); n0.name = 'Principled BSDF'; n0.location = (10, 300)
n0.inputs[3].default_value = 1.45
n1 = _N.new('ShaderNodeOutputMaterial'); n1.name = 'Material Output'; n1.location = (300, 300)
n2 = _N.new('ShaderNodeTexImage'); n2.name = 'Image Texture'; n2.location = (-280, 275)
n2.image = img_grass_jpg_004
_L.new(n0.outputs[0], n1.inputs[0])
_L.new(n2.outputs[0], n0.inputs[0])
n1.is_active_output = True
mat_material_011.use_nodes = True; mat_material_011.node_tree.nodes.clear()
_N = mat_material_011.node_tree.nodes; _L = mat_material_011.node_tree.links
n0 = _N.new('ShaderNodeBsdfPrincipled'); n0.name = 'Principled BSDF'; n0.location = (10, 300)
n0.inputs[3].default_value = 1.45
n1 = _N.new('ShaderNodeOutputMaterial'); n1.name = 'Material Output'; n1.location = (300, 300)
n2 = _N.new('ShaderNodeTexImage'); n2.name = 'Image Texture'; n2.location = (-280, 275)
n2.image = img_mt_pm_v60_acer_buergerianum_01_trunk_01_albedo_jpg_005
_L.new(n0.outputs[0], n1.inputs[0])
_L.new(n2.outputs[0], n0.inputs[0])
n1.is_active_output = True
mat_material_012.use_nodes = True; mat_material_012.node_tree.nodes.clear()
_N = mat_material_012.node_tree.nodes; _L = mat_material_012.node_tree.links
n0 = _N.new('ShaderNodeBsdfPrincipled'); n0.name = 'Principled BSDF'; n0.location = (10, 300)
n0.inputs[3].default_value = 1.45
n1 = _N.new('ShaderNodeOutputMaterial'); n1.name = 'Material Output'; n1.location = (300, 300)
n2 = _N.new('ShaderNodeTexImage'); n2.name = 'Image Texture'; n2.location = (-280, 275)
n2.image = img_grass_jpg_005
_L.new(n0.outputs[0], n1.inputs[0])
_L.new(n2.outputs[0], n0.inputs[0])
n1.is_active_output = True
mat_material_015.use_nodes = True; mat_material_015.node_tree.nodes.clear()
_N = mat_material_015.node_tree.nodes; _L = mat_material_015.node_tree.links
n0 = _N.new('ShaderNodeBsdfPrincipled'); n0.name = 'Principled BSDF'; n0.location = (10, 300)
n0.inputs[3].default_value = 1.45
n1 = _N.new('ShaderNodeOutputMaterial'); n1.name = 'Material Output'; n1.location = (300, 300)
n2 = _N.new('ShaderNodeTexImage'); n2.name = 'Image Texture'; n2.location = (-280, 275)
n2.image = img_mt_pm_v60_acer_buergerianum_01_trunk_01_albedo_jpg_007
_L.new(n0.outputs[0], n1.inputs[0])
_L.new(n2.outputs[0], n0.inputs[0])
n1.is_active_output = True
mat_material_016.use_nodes = True; mat_material_016.node_tree.nodes.clear()
_N = mat_material_016.node_tree.nodes; _L = mat_material_016.node_tree.links
n0 = _N.new('ShaderNodeBsdfPrincipled'); n0.name = 'Principled BSDF'; n0.location = (10, 300)
n0.inputs[3].default_value = 1.45
n1 = _N.new('ShaderNodeOutputMaterial'); n1.name = 'Material Output'; n1.location = (300, 300)
n2 = _N.new('ShaderNodeTexImage'); n2.name = 'Image Texture'; n2.location = (-280, 275)
n2.image = img_grass_jpg_007
_L.new(n0.outputs[0], n1.inputs[0])
_L.new(n2.outputs[0], n0.inputs[0])
n1.is_active_output = True
mat_material_017.use_nodes = True; mat_material_017.node_tree.nodes.clear()
_N = mat_material_017.node_tree.nodes; _L = mat_material_017.node_tree.links
n0 = _N.new('ShaderNodeBsdfPrincipled'); n0.name = 'Principled BSDF'; n0.location = (10, 300)
n0.inputs[3].default_value = 1.45
n1 = _N.new('ShaderNodeOutputMaterial'); n1.name = 'Material Output'; n1.location = (300, 300)
n2 = _N.new('ShaderNodeTexImage'); n2.name = 'Image Texture'; n2.location = (-280, 275)
n2.image = img_mt_pm_v60_acer_buergerianum_01_trunk_01_albedo_jpg_008
_L.new(n0.outputs[0], n1.inputs[0])
_L.new(n2.outputs[0], n0.inputs[0])
n1.is_active_output = True
mat_material_018.use_nodes = True; mat_material_018.node_tree.nodes.clear()
_N = mat_material_018.node_tree.nodes; _L = mat_material_018.node_tree.links
n0 = _N.new('ShaderNodeBsdfPrincipled'); n0.name = 'Principled BSDF'; n0.location = (10, 300)
n0.inputs[3].default_value = 1.45
n1 = _N.new('ShaderNodeOutputMaterial'); n1.name = 'Material Output'; n1.location = (300, 300)
n2 = _N.new('ShaderNodeTexImage'); n2.name = 'Image Texture'; n2.location = (-280, 275)
n2.image = img_grass_jpg_008
_L.new(n0.outputs[0], n1.inputs[0])
_L.new(n2.outputs[0], n0.inputs[0])
n1.is_active_output = True
mat_material_019.use_nodes = True; mat_material_019.node_tree.nodes.clear()
_N = mat_material_019.node_tree.nodes; _L = mat_material_019.node_tree.links
n0 = _N.new('ShaderNodeBsdfPrincipled'); n0.name = 'Principled BSDF'; n0.location = (10, 300)
n0.inputs[3].default_value = 1.45
n1 = _N.new('ShaderNodeOutputMaterial'); n1.name = 'Material Output'; n1.location = (300, 300)
n2 = _N.new('ShaderNodeTexImage'); n2.name = 'Image Texture'; n2.location = (-280, 275)
n2.image = img_mt_pm_v60_acer_buergerianum_01_trunk_01_albedo_jpg_009
_L.new(n0.outputs[0], n1.inputs[0])
_L.new(n2.outputs[0], n0.inputs[0])
n1.is_active_output = True
mat_material_020.use_nodes = True; mat_material_020.node_tree.nodes.clear()
_N = mat_material_020.node_tree.nodes; _L = mat_material_020.node_tree.links
n0 = _N.new('ShaderNodeBsdfPrincipled'); n0.name = 'Principled BSDF'; n0.location = (10, 300)
n0.inputs[3].default_value = 1.45
n1 = _N.new('ShaderNodeOutputMaterial'); n1.name = 'Material Output'; n1.location = (300, 300)
n2 = _N.new('ShaderNodeTexImage'); n2.name = 'Image Texture'; n2.location = (-280, 275)
n2.image = img_grass_jpg_009
_L.new(n0.outputs[0], n1.inputs[0])
_L.new(n2.outputs[0], n0.inputs[0])
n1.is_active_output = True
mat_material_021.use_nodes = True; mat_material_021.node_tree.nodes.clear()
_N = mat_material_021.node_tree.nodes; _L = mat_material_021.node_tree.links
n0 = _N.new('ShaderNodeBsdfPrincipled'); n0.name = 'Principled BSDF'; n0.location = (10, 300)
n0.inputs[3].default_value = 1.45
n1 = _N.new('ShaderNodeOutputMaterial'); n1.name = 'Material Output'; n1.location = (300, 300)
n2 = _N.new('ShaderNodeTexImage'); n2.name = 'Image Texture'; n2.location = (-280, 275)
n2.image = img_mt_pm_v60_acer_buergerianum_01_trunk_01_albedo_jpg_010
_L.new(n0.outputs[0], n1.inputs[0])
_L.new(n2.outputs[0], n0.inputs[0])
n1.is_active_output = True
mat_material_022.use_nodes = True; mat_material_022.node_tree.nodes.clear()
_N = mat_material_022.node_tree.nodes; _L = mat_material_022.node_tree.links
n0 = _N.new('ShaderNodeBsdfPrincipled'); n0.name = 'Principled BSDF'; n0.location = (10, 300)
n0.inputs[3].default_value = 1.45
n1 = _N.new('ShaderNodeOutputMaterial'); n1.name = 'Material Output'; n1.location = (300, 300)
n2 = _N.new('ShaderNodeTexImage'); n2.name = 'Image Texture'; n2.location = (-280, 275)
n2.image = img_grass_jpg_010
_L.new(n0.outputs[0], n1.inputs[0])
_L.new(n2.outputs[0], n0.inputs[0])
n1.is_active_output = True
mat_material_023.use_nodes = True; mat_material_023.node_tree.nodes.clear()
_N = mat_material_023.node_tree.nodes; _L = mat_material_023.node_tree.links
n0 = _N.new('ShaderNodeBsdfPrincipled'); n0.name = 'Principled BSDF'; n0.location = (10, 300)
n0.inputs[3].default_value = 1.45
n1 = _N.new('ShaderNodeOutputMaterial'); n1.name = 'Material Output'; n1.location = (300, 300)
n2 = _N.new('ShaderNodeTexImage'); n2.name = 'Image Texture'; n2.location = (-280, 275)
n2.image = img_mt_pm_v60_acer_buergerianum_01_trunk_01_albedo_jpg_011
_L.new(n0.outputs[0], n1.inputs[0])
_L.new(n2.outputs[0], n0.inputs[0])
n1.is_active_output = True
mat_material_024.use_nodes = True; mat_material_024.node_tree.nodes.clear()
_N = mat_material_024.node_tree.nodes; _L = mat_material_024.node_tree.links
n0 = _N.new('ShaderNodeBsdfPrincipled'); n0.name = 'Principled BSDF'; n0.location = (10, 300)
n0.inputs[3].default_value = 1.45
n1 = _N.new('ShaderNodeOutputMaterial'); n1.name = 'Material Output'; n1.location = (300, 300)
n2 = _N.new('ShaderNodeTexImage'); n2.name = 'Image Texture'; n2.location = (-280, 275)
n2.image = img_grass_jpg_011
_L.new(n0.outputs[0], n1.inputs[0])
_L.new(n2.outputs[0], n0.inputs[0])
n1.is_active_output = True
mat_material_025.use_nodes = True; mat_material_025.node_tree.nodes.clear()
_N = mat_material_025.node_tree.nodes; _L = mat_material_025.node_tree.links
n0 = _N.new('ShaderNodeBsdfPrincipled'); n0.name = 'Principled BSDF'; n0.location = (10, 300)
n0.inputs[3].default_value = 1.45
n1 = _N.new('ShaderNodeOutputMaterial'); n1.name = 'Material Output'; n1.location = (300, 300)
n2 = _N.new('ShaderNodeTexImage'); n2.name = 'Image Texture'; n2.location = (-280, 275)
n2.image = img_mt_pm_v60_acer_buergerianum_01_trunk_01_albedo_jpg_012
_L.new(n0.outputs[0], n1.inputs[0])
_L.new(n2.outputs[0], n0.inputs[0])
n1.is_active_output = True
mat_material_026.use_nodes = True; mat_material_026.node_tree.nodes.clear()
_N = mat_material_026.node_tree.nodes; _L = mat_material_026.node_tree.links
n0 = _N.new('ShaderNodeBsdfPrincipled'); n0.name = 'Principled BSDF'; n0.location = (10, 300)
n0.inputs[3].default_value = 1.45
n1 = _N.new('ShaderNodeOutputMaterial'); n1.name = 'Material Output'; n1.location = (300, 300)
n2 = _N.new('ShaderNodeTexImage'); n2.name = 'Image Texture'; n2.location = (-280, 275)
n2.image = img_grass_jpg_012
_L.new(n0.outputs[0], n1.inputs[0])
_L.new(n2.outputs[0], n0.inputs[0])
n1.is_active_output = True
mat_material_027.use_nodes = True; mat_material_027.node_tree.nodes.clear()
_N = mat_material_027.node_tree.nodes; _L = mat_material_027.node_tree.links
n0 = _N.new('ShaderNodeBsdfPrincipled'); n0.name = 'Principled BSDF'; n0.location = (10, 300)
n0.inputs[3].default_value = 1.45
n1 = _N.new('ShaderNodeOutputMaterial'); n1.name = 'Material Output'; n1.location = (300, 300)
n2 = _N.new('ShaderNodeTexImage'); n2.name = 'Image Texture'; n2.location = (-280, 275)
n2.image = img_mt_pm_v60_acer_buergerianum_01_trunk_01_albedo_jpg_013
_L.new(n0.outputs[0], n1.inputs[0])
_L.new(n2.outputs[0], n0.inputs[0])
n1.is_active_output = True
mat_material_028.use_nodes = True; mat_material_028.node_tree.nodes.clear()
_N = mat_material_028.node_tree.nodes; _L = mat_material_028.node_tree.links
n0 = _N.new('ShaderNodeBsdfPrincipled'); n0.name = 'Principled BSDF'; n0.location = (10, 300)
n0.inputs[3].default_value = 1.45
n1 = _N.new('ShaderNodeOutputMaterial'); n1.name = 'Material Output'; n1.location = (300, 300)
n2 = _N.new('ShaderNodeTexImage'); n2.name = 'Image Texture'; n2.location = (-280, 275)
n2.image = img_grass_jpg_013
_L.new(n0.outputs[0], n1.inputs[0])
_L.new(n2.outputs[0], n0.inputs[0])
n1.is_active_output = True
mat_material_029.use_nodes = True; mat_material_029.node_tree.nodes.clear()
_N = mat_material_029.node_tree.nodes; _L = mat_material_029.node_tree.links
n0 = _N.new('ShaderNodeBsdfPrincipled'); n0.name = 'Principled BSDF'; n0.location = (10, 300)
n0.inputs[3].default_value = 1.45
n1 = _N.new('ShaderNodeOutputMaterial'); n1.name = 'Material Output'; n1.location = (300, 300)
n2 = _N.new('ShaderNodeTexImage'); n2.name = 'Image Texture'; n2.location = (-280, 275)
n2.image = img_mt_pm_v60_acer_buergerianum_01_trunk_01_albedo_jpg_014
_L.new(n0.outputs[0], n1.inputs[0])
_L.new(n2.outputs[0], n0.inputs[0])
n1.is_active_output = True
mat_material_030.use_nodes = True; mat_material_030.node_tree.nodes.clear()
_N = mat_material_030.node_tree.nodes; _L = mat_material_030.node_tree.links
n0 = _N.new('ShaderNodeBsdfPrincipled'); n0.name = 'Principled BSDF'; n0.location = (10, 300)
n0.inputs[3].default_value = 1.45
n1 = _N.new('ShaderNodeOutputMaterial'); n1.name = 'Material Output'; n1.location = (300, 300)
n2 = _N.new('ShaderNodeTexImage'); n2.name = 'Image Texture'; n2.location = (-280, 275)
n2.image = img_grass_jpg_014
_L.new(n0.outputs[0], n1.inputs[0])
_L.new(n2.outputs[0], n0.inputs[0])
n1.is_active_output = True
mat_material_031.use_nodes = True; mat_material_031.node_tree.nodes.clear()
_N = mat_material_031.node_tree.nodes; _L = mat_material_031.node_tree.links
n0 = _N.new('ShaderNodeBsdfPrincipled'); n0.name = 'Principled BSDF'; n0.location = (10, 300)
n0.inputs[3].default_value = 1.45
n1 = _N.new('ShaderNodeOutputMaterial'); n1.name = 'Material Output'; n1.location = (300, 300)
n2 = _N.new('ShaderNodeTexImage'); n2.name = 'Image Texture'; n2.location = (-280, 275)
n2.image = img_mt_pm_v60_acer_buergerianum_01_trunk_01_albedo_jpg_015
_L.new(n0.outputs[0], n1.inputs[0])
_L.new(n2.outputs[0], n0.inputs[0])
n1.is_active_output = True
mat_material_032.use_nodes = True; mat_material_032.node_tree.nodes.clear()
_N = mat_material_032.node_tree.nodes; _L = mat_material_032.node_tree.links
n0 = _N.new('ShaderNodeBsdfPrincipled'); n0.name = 'Principled BSDF'; n0.location = (10, 300)
n0.inputs[3].default_value = 1.45
n1 = _N.new('ShaderNodeOutputMaterial'); n1.name = 'Material Output'; n1.location = (300, 300)
n2 = _N.new('ShaderNodeTexImage'); n2.name = 'Image Texture'; n2.location = (-280, 275)
n2.image = img_grass_jpg_015
_L.new(n0.outputs[0], n1.inputs[0])
_L.new(n2.outputs[0], n0.inputs[0])
n1.is_active_output = True
mat_material_033.use_nodes = True; mat_material_033.node_tree.nodes.clear()
_N = mat_material_033.node_tree.nodes; _L = mat_material_033.node_tree.links
n0 = _N.new('ShaderNodeBsdfPrincipled'); n0.name = 'Principled BSDF'; n0.location = (10, 300)
n0.inputs[3].default_value = 1.45
n1 = _N.new('ShaderNodeOutputMaterial'); n1.name = 'Material Output'; n1.location = (300, 300)
n2 = _N.new('ShaderNodeTexImage'); n2.name = 'Image Texture'; n2.location = (-280, 275)
n2.image = img_mt_pm_v60_acer_buergerianum_01_trunk_01_albedo_jpg_016
_L.new(n0.outputs[0], n1.inputs[0])
_L.new(n2.outputs[0], n0.inputs[0])
n1.is_active_output = True
mat_material_034.use_nodes = True; mat_material_034.node_tree.nodes.clear()
_N = mat_material_034.node_tree.nodes; _L = mat_material_034.node_tree.links
n0 = _N.new('ShaderNodeBsdfPrincipled'); n0.name = 'Principled BSDF'; n0.location = (10, 300)
n0.inputs[3].default_value = 1.45
n1 = _N.new('ShaderNodeOutputMaterial'); n1.name = 'Material Output'; n1.location = (300, 300)
n2 = _N.new('ShaderNodeTexImage'); n2.name = 'Image Texture'; n2.location = (-280, 275)
n2.image = img_grass_jpg_016
_L.new(n0.outputs[0], n1.inputs[0])
_L.new(n2.outputs[0], n0.inputs[0])
n1.is_active_output = True
mat_material_037.use_nodes = True; mat_material_037.node_tree.nodes.clear()
_N = mat_material_037.node_tree.nodes; _L = mat_material_037.node_tree.links
n0 = _N.new('ShaderNodeBsdfPrincipled'); n0.name = 'Principled BSDF'; n0.location = (10, 300)
n0.inputs[3].default_value = 1.45
n1 = _N.new('ShaderNodeOutputMaterial'); n1.name = 'Material Output'; n1.location = (300, 300)
n2 = _N.new('ShaderNodeTexImage'); n2.name = 'Image Texture'; n2.location = (-280, 275)
n2.image = img_mt_pm_v60_acer_buergerianum_01_trunk_01_albedo_jpg_018
_L.new(n0.outputs[0], n1.inputs[0])
_L.new(n2.outputs[0], n0.inputs[0])
n1.is_active_output = True
mat_material_038.use_nodes = True; mat_material_038.node_tree.nodes.clear()
_N = mat_material_038.node_tree.nodes; _L = mat_material_038.node_tree.links
n0 = _N.new('ShaderNodeBsdfPrincipled'); n0.name = 'Principled BSDF'; n0.location = (10, 300)
n0.inputs[3].default_value = 1.45
n1 = _N.new('ShaderNodeOutputMaterial'); n1.name = 'Material Output'; n1.location = (300, 300)
n2 = _N.new('ShaderNodeTexImage'); n2.name = 'Image Texture'; n2.location = (-280, 275)
n2.image = img_grass_jpg_018
_L.new(n0.outputs[0], n1.inputs[0])
_L.new(n2.outputs[0], n0.inputs[0])
n1.is_active_output = True
mat_material_039.use_nodes = True; mat_material_039.node_tree.nodes.clear()
_N = mat_material_039.node_tree.nodes; _L = mat_material_039.node_tree.links
n0 = _N.new('ShaderNodeBsdfPrincipled'); n0.name = 'Principled BSDF'; n0.location = (10, 300)
n0.inputs[3].default_value = 1.45
n1 = _N.new('ShaderNodeOutputMaterial'); n1.name = 'Material Output'; n1.location = (300, 300)
n2 = _N.new('ShaderNodeTexImage'); n2.name = 'Image Texture'; n2.location = (-280, 275)
n2.image = img_mt_pm_v60_acer_buergerianum_01_trunk_01_albedo_jpg_019
_L.new(n0.outputs[0], n1.inputs[0])
_L.new(n2.outputs[0], n0.inputs[0])
n1.is_active_output = True
mat_material_040.use_nodes = True; mat_material_040.node_tree.nodes.clear()
_N = mat_material_040.node_tree.nodes; _L = mat_material_040.node_tree.links
n0 = _N.new('ShaderNodeBsdfPrincipled'); n0.name = 'Principled BSDF'; n0.location = (10, 300)
n0.inputs[3].default_value = 1.45
n1 = _N.new('ShaderNodeOutputMaterial'); n1.name = 'Material Output'; n1.location = (300, 300)
n2 = _N.new('ShaderNodeTexImage'); n2.name = 'Image Texture'; n2.location = (-280, 275)
n2.image = img_grass_jpg_019
_L.new(n0.outputs[0], n1.inputs[0])
_L.new(n2.outputs[0], n0.inputs[0])
n1.is_active_output = True
mat_material_041.use_nodes = True; mat_material_041.node_tree.nodes.clear()
_N = mat_material_041.node_tree.nodes; _L = mat_material_041.node_tree.links
n0 = _N.new('ShaderNodeBsdfPrincipled'); n0.name = 'Principled BSDF'; n0.location = (10, 300)
n0.inputs[3].default_value = 1.45
n1 = _N.new('ShaderNodeOutputMaterial'); n1.name = 'Material Output'; n1.location = (300, 300)
n2 = _N.new('ShaderNodeTexImage'); n2.name = 'Image Texture'; n2.location = (-280, 275)
n2.image = img_mt_pm_v60_acer_buergerianum_01_trunk_01_albedo_jpg_020
_L.new(n0.outputs[0], n1.inputs[0])
_L.new(n2.outputs[0], n0.inputs[0])
n1.is_active_output = True
mat_material_042.use_nodes = True; mat_material_042.node_tree.nodes.clear()
_N = mat_material_042.node_tree.nodes; _L = mat_material_042.node_tree.links
n0 = _N.new('ShaderNodeBsdfPrincipled'); n0.name = 'Principled BSDF'; n0.location = (10, 300)
n0.inputs[3].default_value = 1.45
n1 = _N.new('ShaderNodeOutputMaterial'); n1.name = 'Material Output'; n1.location = (300, 300)
n2 = _N.new('ShaderNodeTexImage'); n2.name = 'Image Texture'; n2.location = (-280, 275)
n2.image = img_grass_jpg_020
_L.new(n0.outputs[0], n1.inputs[0])
_L.new(n2.outputs[0], n0.inputs[0])
n1.is_active_output = True
mat_material_043.use_nodes = True; mat_material_043.node_tree.nodes.clear()
_N = mat_material_043.node_tree.nodes; _L = mat_material_043.node_tree.links
n0 = _N.new('ShaderNodeBsdfPrincipled'); n0.name = 'Principled BSDF'; n0.location = (10, 300)
n0.inputs[3].default_value = 1.45
n1 = _N.new('ShaderNodeOutputMaterial'); n1.name = 'Material Output'; n1.location = (300, 300)
n2 = _N.new('ShaderNodeTexImage'); n2.name = 'Image Texture'; n2.location = (-280, 275)
n2.image = img_mt_pm_v60_acer_buergerianum_01_trunk_01_albedo_jpg_021
_L.new(n0.outputs[0], n1.inputs[0])
_L.new(n2.outputs[0], n0.inputs[0])
n1.is_active_output = True
mat_material_044.use_nodes = True; mat_material_044.node_tree.nodes.clear()
_N = mat_material_044.node_tree.nodes; _L = mat_material_044.node_tree.links
n0 = _N.new('ShaderNodeBsdfPrincipled'); n0.name = 'Principled BSDF'; n0.location = (10, 300)
n0.inputs[3].default_value = 1.45
n1 = _N.new('ShaderNodeOutputMaterial'); n1.name = 'Material Output'; n1.location = (300, 300)
n2 = _N.new('ShaderNodeTexImage'); n2.name = 'Image Texture'; n2.location = (-280, 275)
n2.image = img_grass_jpg_021
_L.new(n0.outputs[0], n1.inputs[0])
_L.new(n2.outputs[0], n0.inputs[0])
n1.is_active_output = True
mat_material_045.use_nodes = True; mat_material_045.node_tree.nodes.clear()
_N = mat_material_045.node_tree.nodes; _L = mat_material_045.node_tree.links
n0 = _N.new('ShaderNodeBsdfPrincipled'); n0.name = 'Principled BSDF'; n0.location = (10, 300)
n0.inputs[3].default_value = 1.45
n1 = _N.new('ShaderNodeOutputMaterial'); n1.name = 'Material Output'; n1.location = (300, 300)
n2 = _N.new('ShaderNodeTexImage'); n2.name = 'Image Texture'; n2.location = (-280, 275)
n2.image = img_mt_pm_v60_acer_buergerianum_01_trunk_01_albedo_jpg_022
_L.new(n0.outputs[0], n1.inputs[0])
_L.new(n2.outputs[0], n0.inputs[0])
n1.is_active_output = True
mat_material_046.use_nodes = True; mat_material_046.node_tree.nodes.clear()
_N = mat_material_046.node_tree.nodes; _L = mat_material_046.node_tree.links
n0 = _N.new('ShaderNodeBsdfPrincipled'); n0.name = 'Principled BSDF'; n0.location = (10, 300)
n0.inputs[3].default_value = 1.45
n1 = _N.new('ShaderNodeOutputMaterial'); n1.name = 'Material Output'; n1.location = (300, 300)
n2 = _N.new('ShaderNodeTexImage'); n2.name = 'Image Texture'; n2.location = (-280, 275)
n2.image = img_grass_jpg_022
_L.new(n0.outputs[0], n1.inputs[0])
_L.new(n2.outputs[0], n0.inputs[0])
n1.is_active_output = True
mat_material_047.use_nodes = True; mat_material_047.node_tree.nodes.clear()
_N = mat_material_047.node_tree.nodes; _L = mat_material_047.node_tree.links
n0 = _N.new('ShaderNodeBsdfPrincipled'); n0.name = 'Principled BSDF'; n0.location = (10, 300)
n0.inputs[3].default_value = 1.45
n1 = _N.new('ShaderNodeOutputMaterial'); n1.name = 'Material Output'; n1.location = (300, 300)
n2 = _N.new('ShaderNodeTexImage'); n2.name = 'Image Texture'; n2.location = (-280, 275)
n2.image = img_mt_pm_v60_acer_buergerianum_01_trunk_01_albedo_jpg_023
_L.new(n0.outputs[0], n1.inputs[0])
_L.new(n2.outputs[0], n0.inputs[0])
n1.is_active_output = True
mat_material_048.use_nodes = True; mat_material_048.node_tree.nodes.clear()
_N = mat_material_048.node_tree.nodes; _L = mat_material_048.node_tree.links
n0 = _N.new('ShaderNodeBsdfPrincipled'); n0.name = 'Principled BSDF'; n0.location = (10, 300)
n0.inputs[3].default_value = 1.45
n1 = _N.new('ShaderNodeOutputMaterial'); n1.name = 'Material Output'; n1.location = (300, 300)
n2 = _N.new('ShaderNodeTexImage'); n2.name = 'Image Texture'; n2.location = (-280, 275)
n2.image = img_grass_jpg_023
_L.new(n0.outputs[0], n1.inputs[0])
_L.new(n2.outputs[0], n0.inputs[0])
n1.is_active_output = True
mat_material_049.use_nodes = True; mat_material_049.node_tree.nodes.clear()
_N = mat_material_049.node_tree.nodes; _L = mat_material_049.node_tree.links
n0 = _N.new('ShaderNodeBsdfPrincipled'); n0.name = 'Principled BSDF'; n0.location = (10, 300)
n0.inputs[3].default_value = 1.45
n1 = _N.new('ShaderNodeOutputMaterial'); n1.name = 'Material Output'; n1.location = (300, 300)
n2 = _N.new('ShaderNodeTexImage'); n2.name = 'Image Texture'; n2.location = (-280, 275)
n2.image = img_mt_pm_v60_acer_buergerianum_01_trunk_01_albedo_jpg_024
_L.new(n0.outputs[0], n1.inputs[0])
_L.new(n2.outputs[0], n0.inputs[0])
n1.is_active_output = True
mat_material_050.use_nodes = True; mat_material_050.node_tree.nodes.clear()
_N = mat_material_050.node_tree.nodes; _L = mat_material_050.node_tree.links
n0 = _N.new('ShaderNodeBsdfPrincipled'); n0.name = 'Principled BSDF'; n0.location = (10, 300)
n0.inputs[3].default_value = 1.45
n1 = _N.new('ShaderNodeOutputMaterial'); n1.name = 'Material Output'; n1.location = (300, 300)
n2 = _N.new('ShaderNodeTexImage'); n2.name = 'Image Texture'; n2.location = (-280, 275)
n2.image = img_grass_jpg_024
_L.new(n0.outputs[0], n1.inputs[0])
_L.new(n2.outputs[0], n0.inputs[0])
n1.is_active_output = True
mat_material_051.use_nodes = True; mat_material_051.node_tree.nodes.clear()
_N = mat_material_051.node_tree.nodes; _L = mat_material_051.node_tree.links
n0 = _N.new('ShaderNodeBsdfPrincipled'); n0.name = 'Principled BSDF'; n0.location = (10, 300)
n0.inputs[3].default_value = 1.45
n1 = _N.new('ShaderNodeOutputMaterial'); n1.name = 'Material Output'; n1.location = (300, 300)
n2 = _N.new('ShaderNodeTexImage'); n2.name = 'Image Texture'; n2.location = (-280, 275)
n2.image = img_mt_pm_v60_acer_buergerianum_01_trunk_01_albedo_jpg_025
_L.new(n0.outputs[0], n1.inputs[0])
_L.new(n2.outputs[0], n0.inputs[0])
n1.is_active_output = True
mat_material_052.use_nodes = True; mat_material_052.node_tree.nodes.clear()
_N = mat_material_052.node_tree.nodes; _L = mat_material_052.node_tree.links
n0 = _N.new('ShaderNodeBsdfPrincipled'); n0.name = 'Principled BSDF'; n0.location = (10, 300)
n0.inputs[3].default_value = 1.45
n1 = _N.new('ShaderNodeOutputMaterial'); n1.name = 'Material Output'; n1.location = (300, 300)
n2 = _N.new('ShaderNodeTexImage'); n2.name = 'Image Texture'; n2.location = (-280, 275)
n2.image = img_grass_jpg_025
_L.new(n0.outputs[0], n1.inputs[0])
_L.new(n2.outputs[0], n0.inputs[0])
n1.is_active_output = True
mat_material_053.use_nodes = True; mat_material_053.node_tree.nodes.clear()
_N = mat_material_053.node_tree.nodes; _L = mat_material_053.node_tree.links
n0 = _N.new('ShaderNodeBsdfPrincipled'); n0.name = 'Principled BSDF'; n0.location = (10, 300)
n0.inputs[3].default_value = 1.45
n1 = _N.new('ShaderNodeOutputMaterial'); n1.name = 'Material Output'; n1.location = (300, 300)
n2 = _N.new('ShaderNodeTexImage'); n2.name = 'Image Texture'; n2.location = (-280, 275)
n2.image = img_mt_pm_v60_acer_buergerianum_01_trunk_01_albedo_jpg_026
_L.new(n0.outputs[0], n1.inputs[0])
_L.new(n2.outputs[0], n0.inputs[0])
n1.is_active_output = True
mat_material_054.use_nodes = True; mat_material_054.node_tree.nodes.clear()
_N = mat_material_054.node_tree.nodes; _L = mat_material_054.node_tree.links
n0 = _N.new('ShaderNodeBsdfPrincipled'); n0.name = 'Principled BSDF'; n0.location = (10, 300)
n0.inputs[3].default_value = 1.45
n1 = _N.new('ShaderNodeOutputMaterial'); n1.name = 'Material Output'; n1.location = (300, 300)
n2 = _N.new('ShaderNodeTexImage'); n2.name = 'Image Texture'; n2.location = (-280, 275)
n2.image = img_grass_jpg_026
_L.new(n0.outputs[0], n1.inputs[0])
_L.new(n2.outputs[0], n0.inputs[0])
n1.is_active_output = True
mat_material_055.use_nodes = True; mat_material_055.node_tree.nodes.clear()
_N = mat_material_055.node_tree.nodes; _L = mat_material_055.node_tree.links
n0 = _N.new('ShaderNodeBsdfPrincipled'); n0.name = 'Principled BSDF'; n0.location = (10, 300)
n0.inputs[3].default_value = 1.45
n1 = _N.new('ShaderNodeOutputMaterial'); n1.name = 'Material Output'; n1.location = (300, 300)
n2 = _N.new('ShaderNodeTexImage'); n2.name = 'Image Texture'; n2.location = (-280, 275)
n2.image = img_mt_pm_v60_acer_buergerianum_01_trunk_01_albedo_jpg_027
_L.new(n0.outputs[0], n1.inputs[0])
_L.new(n2.outputs[0], n0.inputs[0])
n1.is_active_output = True
mat_material_056.use_nodes = True; mat_material_056.node_tree.nodes.clear()
_N = mat_material_056.node_tree.nodes; _L = mat_material_056.node_tree.links
n0 = _N.new('ShaderNodeBsdfPrincipled'); n0.name = 'Principled BSDF'; n0.location = (10, 300)
n0.inputs[3].default_value = 1.45
n1 = _N.new('ShaderNodeOutputMaterial'); n1.name = 'Material Output'; n1.location = (300, 300)
n2 = _N.new('ShaderNodeTexImage'); n2.name = 'Image Texture'; n2.location = (-280, 275)
n2.image = img_grass_jpg_027
_L.new(n0.outputs[0], n1.inputs[0])
_L.new(n2.outputs[0], n0.inputs[0])
n1.is_active_output = True
mat_material_057.use_nodes = True; mat_material_057.node_tree.nodes.clear()
_N = mat_material_057.node_tree.nodes; _L = mat_material_057.node_tree.links
n0 = _N.new('ShaderNodeBsdfPrincipled'); n0.name = 'Principled BSDF'; n0.location = (10, 300)
n0.inputs[3].default_value = 1.45
n1 = _N.new('ShaderNodeOutputMaterial'); n1.name = 'Material Output'; n1.location = (300, 300)
n2 = _N.new('ShaderNodeTexImage'); n2.name = 'Image Texture'; n2.location = (-280, 275)
n2.image = img_mt_pm_v60_acer_buergerianum_01_trunk_01_albedo_jpg_028
_L.new(n0.outputs[0], n1.inputs[0])
_L.new(n2.outputs[0], n0.inputs[0])
n1.is_active_output = True
mat_material_058.use_nodes = True; mat_material_058.node_tree.nodes.clear()
_N = mat_material_058.node_tree.nodes; _L = mat_material_058.node_tree.links
n0 = _N.new('ShaderNodeBsdfPrincipled'); n0.name = 'Principled BSDF'; n0.location = (10, 300)
n0.inputs[3].default_value = 1.45
n1 = _N.new('ShaderNodeOutputMaterial'); n1.name = 'Material Output'; n1.location = (300, 300)
n2 = _N.new('ShaderNodeTexImage'); n2.name = 'Image Texture'; n2.location = (-280, 275)
n2.image = img_grass_jpg_028
_L.new(n0.outputs[0], n1.inputs[0])
_L.new(n2.outputs[0], n0.inputs[0])
n1.is_active_output = True
mat_material_059.use_nodes = True; mat_material_059.node_tree.nodes.clear()
_N = mat_material_059.node_tree.nodes; _L = mat_material_059.node_tree.links
n0 = _N.new('ShaderNodeBsdfPrincipled'); n0.name = 'Principled BSDF'; n0.location = (10, 300)
n0.inputs[3].default_value = 1.45
n1 = _N.new('ShaderNodeOutputMaterial'); n1.name = 'Material Output'; n1.location = (300, 300)
n2 = _N.new('ShaderNodeTexImage'); n2.name = 'Image Texture'; n2.location = (-280, 275)
n2.image = img_mt_pm_v60_acer_buergerianum_01_trunk_01_albedo_jpg_029
_L.new(n0.outputs[0], n1.inputs[0])
_L.new(n2.outputs[0], n0.inputs[0])
n1.is_active_output = True
mat_material_060.use_nodes = True; mat_material_060.node_tree.nodes.clear()
_N = mat_material_060.node_tree.nodes; _L = mat_material_060.node_tree.links
n0 = _N.new('ShaderNodeBsdfPrincipled'); n0.name = 'Principled BSDF'; n0.location = (10, 300)
n0.inputs[3].default_value = 1.45
n1 = _N.new('ShaderNodeOutputMaterial'); n1.name = 'Material Output'; n1.location = (300, 300)
n2 = _N.new('ShaderNodeTexImage'); n2.name = 'Image Texture'; n2.location = (-280, 275)
n2.image = img_grass_jpg_029
_L.new(n0.outputs[0], n1.inputs[0])
_L.new(n2.outputs[0], n0.inputs[0])
n1.is_active_output = True
mat_material_063.use_nodes = True; mat_material_063.node_tree.nodes.clear()
_N = mat_material_063.node_tree.nodes; _L = mat_material_063.node_tree.links
n0 = _N.new('ShaderNodeBsdfPrincipled'); n0.name = 'Principled BSDF'; n0.location = (10, 300)
n0.inputs[3].default_value = 1.45
n1 = _N.new('ShaderNodeOutputMaterial'); n1.name = 'Material Output'; n1.location = (300, 300)
n2 = _N.new('ShaderNodeTexImage'); n2.name = 'Image Texture'; n2.location = (-280, 275)
n2.image = img_mt_pm_v60_acer_buergerianum_01_trunk_01_albedo_jpg_031
_L.new(n0.outputs[0], n1.inputs[0])
_L.new(n2.outputs[0], n0.inputs[0])
n1.is_active_output = True
mat_material_064.use_nodes = True; mat_material_064.node_tree.nodes.clear()
_N = mat_material_064.node_tree.nodes; _L = mat_material_064.node_tree.links
n0 = _N.new('ShaderNodeBsdfPrincipled'); n0.name = 'Principled BSDF'; n0.location = (10, 300)
n0.inputs[3].default_value = 1.45
n1 = _N.new('ShaderNodeOutputMaterial'); n1.name = 'Material Output'; n1.location = (300, 300)
n2 = _N.new('ShaderNodeTexImage'); n2.name = 'Image Texture'; n2.location = (-280, 275)
n2.image = img_grass_jpg_031
_L.new(n0.outputs[0], n1.inputs[0])
_L.new(n2.outputs[0], n0.inputs[0])
n1.is_active_output = True
mat_material_065.use_nodes = True; mat_material_065.node_tree.nodes.clear()
_N = mat_material_065.node_tree.nodes; _L = mat_material_065.node_tree.links
n0 = _N.new('ShaderNodeBsdfPrincipled'); n0.name = 'Principled BSDF'; n0.location = (10, 300)
n0.inputs[3].default_value = 1.45
n1 = _N.new('ShaderNodeOutputMaterial'); n1.name = 'Material Output'; n1.location = (300, 300)
n2 = _N.new('ShaderNodeTexImage'); n2.name = 'Image Texture'; n2.location = (-280, 275)
n2.image = img_mt_pm_v60_acer_buergerianum_01_trunk_01_albedo_jpg_032
_L.new(n0.outputs[0], n1.inputs[0])
_L.new(n2.outputs[0], n0.inputs[0])
n1.is_active_output = True
mat_material_066.use_nodes = True; mat_material_066.node_tree.nodes.clear()
_N = mat_material_066.node_tree.nodes; _L = mat_material_066.node_tree.links
n0 = _N.new('ShaderNodeBsdfPrincipled'); n0.name = 'Principled BSDF'; n0.location = (10, 300)
n0.inputs[3].default_value = 1.45
n1 = _N.new('ShaderNodeOutputMaterial'); n1.name = 'Material Output'; n1.location = (300, 300)
n2 = _N.new('ShaderNodeTexImage'); n2.name = 'Image Texture'; n2.location = (-280, 275)
n2.image = img_grass_jpg_032
_L.new(n0.outputs[0], n1.inputs[0])
_L.new(n2.outputs[0], n0.inputs[0])
n1.is_active_output = True
mat_material_067.use_nodes = True; mat_material_067.node_tree.nodes.clear()
_N = mat_material_067.node_tree.nodes; _L = mat_material_067.node_tree.links
n0 = _N.new('ShaderNodeBsdfPrincipled'); n0.name = 'Principled BSDF'; n0.location = (10, 300)
n0.inputs[3].default_value = 1.45
n1 = _N.new('ShaderNodeOutputMaterial'); n1.name = 'Material Output'; n1.location = (300, 300)
n2 = _N.new('ShaderNodeTexImage'); n2.name = 'Image Texture'; n2.location = (-280, 275)
n2.image = img_mt_pm_v60_acer_buergerianum_01_trunk_01_albedo_jpg_033
_L.new(n0.outputs[0], n1.inputs[0])
_L.new(n2.outputs[0], n0.inputs[0])
n1.is_active_output = True
mat_material_068.use_nodes = True; mat_material_068.node_tree.nodes.clear()
_N = mat_material_068.node_tree.nodes; _L = mat_material_068.node_tree.links
n0 = _N.new('ShaderNodeBsdfPrincipled'); n0.name = 'Principled BSDF'; n0.location = (10, 300)
n0.inputs[3].default_value = 1.45
n1 = _N.new('ShaderNodeOutputMaterial'); n1.name = 'Material Output'; n1.location = (300, 300)
n2 = _N.new('ShaderNodeTexImage'); n2.name = 'Image Texture'; n2.location = (-280, 275)
n2.image = img_grass_jpg_033
_L.new(n0.outputs[0], n1.inputs[0])
_L.new(n2.outputs[0], n0.inputs[0])
n1.is_active_output = True
mat_material_069.use_nodes = True; mat_material_069.node_tree.nodes.clear()
_N = mat_material_069.node_tree.nodes; _L = mat_material_069.node_tree.links
n0 = _N.new('ShaderNodeBsdfPrincipled'); n0.name = 'Principled BSDF'; n0.location = (10, 300)
n0.inputs[3].default_value = 1.45
n1 = _N.new('ShaderNodeOutputMaterial'); n1.name = 'Material Output'; n1.location = (300, 300)
n2 = _N.new('ShaderNodeTexImage'); n2.name = 'Image Texture'; n2.location = (-280, 275)
n2.image = img_mt_pm_v60_acer_buergerianum_01_trunk_01_albedo_jpg_034
_L.new(n0.outputs[0], n1.inputs[0])
_L.new(n2.outputs[0], n0.inputs[0])
n1.is_active_output = True
mat_material_070.use_nodes = True; mat_material_070.node_tree.nodes.clear()
_N = mat_material_070.node_tree.nodes; _L = mat_material_070.node_tree.links
n0 = _N.new('ShaderNodeBsdfPrincipled'); n0.name = 'Principled BSDF'; n0.location = (10, 300)
n0.inputs[3].default_value = 1.45
n1 = _N.new('ShaderNodeOutputMaterial'); n1.name = 'Material Output'; n1.location = (300, 300)
n2 = _N.new('ShaderNodeTexImage'); n2.name = 'Image Texture'; n2.location = (-280, 275)
n2.image = img_grass_jpg_034
_L.new(n0.outputs[0], n1.inputs[0])
_L.new(n2.outputs[0], n0.inputs[0])
n1.is_active_output = True
mat_material_071.use_nodes = True; mat_material_071.node_tree.nodes.clear()
_N = mat_material_071.node_tree.nodes; _L = mat_material_071.node_tree.links
n0 = _N.new('ShaderNodeBsdfPrincipled'); n0.name = 'Principled BSDF'; n0.location = (10, 300)
n0.inputs[3].default_value = 1.45
n1 = _N.new('ShaderNodeOutputMaterial'); n1.name = 'Material Output'; n1.location = (300, 300)
n2 = _N.new('ShaderNodeTexImage'); n2.name = 'Image Texture'; n2.location = (-280, 275)
n2.image = img_mt_pm_v60_acer_buergerianum_01_trunk_01_albedo_jpg_035
_L.new(n0.outputs[0], n1.inputs[0])
_L.new(n2.outputs[0], n0.inputs[0])
n1.is_active_output = True
mat_material_072.use_nodes = True; mat_material_072.node_tree.nodes.clear()
_N = mat_material_072.node_tree.nodes; _L = mat_material_072.node_tree.links
n0 = _N.new('ShaderNodeBsdfPrincipled'); n0.name = 'Principled BSDF'; n0.location = (10, 300)
n0.inputs[3].default_value = 1.45
n1 = _N.new('ShaderNodeOutputMaterial'); n1.name = 'Material Output'; n1.location = (300, 300)
n2 = _N.new('ShaderNodeTexImage'); n2.name = 'Image Texture'; n2.location = (-280, 275)
n2.image = img_grass_jpg_035
_L.new(n0.outputs[0], n1.inputs[0])
_L.new(n2.outputs[0], n0.inputs[0])
n1.is_active_output = True
mat_material_073.use_nodes = True; mat_material_073.node_tree.nodes.clear()
_N = mat_material_073.node_tree.nodes; _L = mat_material_073.node_tree.links
n0 = _N.new('ShaderNodeBsdfPrincipled'); n0.name = 'Principled BSDF'; n0.location = (10, 300)
n0.inputs[3].default_value = 1.45
n1 = _N.new('ShaderNodeOutputMaterial'); n1.name = 'Material Output'; n1.location = (300, 300)
n2 = _N.new('ShaderNodeTexImage'); n2.name = 'Image Texture'; n2.location = (-280, 275)
n2.image = img_mt_pm_v60_acer_buergerianum_01_trunk_01_albedo_jpg_036
_L.new(n0.outputs[0], n1.inputs[0])
_L.new(n2.outputs[0], n0.inputs[0])
n1.is_active_output = True
mat_material_074.use_nodes = True; mat_material_074.node_tree.nodes.clear()
_N = mat_material_074.node_tree.nodes; _L = mat_material_074.node_tree.links
n0 = _N.new('ShaderNodeBsdfPrincipled'); n0.name = 'Principled BSDF'; n0.location = (10, 300)
n0.inputs[3].default_value = 1.45
n1 = _N.new('ShaderNodeOutputMaterial'); n1.name = 'Material Output'; n1.location = (300, 300)
n2 = _N.new('ShaderNodeTexImage'); n2.name = 'Image Texture'; n2.location = (-280, 275)
n2.image = img_grass_jpg_036
_L.new(n0.outputs[0], n1.inputs[0])
_L.new(n2.outputs[0], n0.inputs[0])
n1.is_active_output = True
mat_material_075.use_nodes = True; mat_material_075.node_tree.nodes.clear()
_N = mat_material_075.node_tree.nodes; _L = mat_material_075.node_tree.links
n0 = _N.new('ShaderNodeBsdfPrincipled'); n0.name = 'Principled BSDF'; n0.location = (10, 300)
n0.inputs[3].default_value = 1.45
n1 = _N.new('ShaderNodeOutputMaterial'); n1.name = 'Material Output'; n1.location = (300, 300)
n2 = _N.new('ShaderNodeTexImage'); n2.name = 'Image Texture'; n2.location = (-280, 275)
n2.image = img_mt_pm_v60_acer_buergerianum_01_trunk_01_albedo_jpg_037
_L.new(n0.outputs[0], n1.inputs[0])
_L.new(n2.outputs[0], n0.inputs[0])
n1.is_active_output = True
mat_material_076.use_nodes = True; mat_material_076.node_tree.nodes.clear()
_N = mat_material_076.node_tree.nodes; _L = mat_material_076.node_tree.links
n0 = _N.new('ShaderNodeBsdfPrincipled'); n0.name = 'Principled BSDF'; n0.location = (10, 300)
n0.inputs[3].default_value = 1.45
n1 = _N.new('ShaderNodeOutputMaterial'); n1.name = 'Material Output'; n1.location = (300, 300)
n2 = _N.new('ShaderNodeTexImage'); n2.name = 'Image Texture'; n2.location = (-280, 275)
n2.image = img_grass_jpg_037
_L.new(n0.outputs[0], n1.inputs[0])
_L.new(n2.outputs[0], n0.inputs[0])
n1.is_active_output = True
mat_material_079.use_nodes = True; mat_material_079.node_tree.nodes.clear()
_N = mat_material_079.node_tree.nodes; _L = mat_material_079.node_tree.links
n0 = _N.new('ShaderNodeBsdfPrincipled'); n0.name = 'Principled BSDF'; n0.location = (10, 300)
n0.inputs[3].default_value = 1.45
n1 = _N.new('ShaderNodeOutputMaterial'); n1.name = 'Material Output'; n1.location = (300, 300)
n2 = _N.new('ShaderNodeTexImage'); n2.name = 'Image Texture'; n2.location = (-280, 275)
n2.image = img_mt_pm_v60_acer_buergerianum_01_trunk_01_albedo_jpg_039
_L.new(n0.outputs[0], n1.inputs[0])
_L.new(n2.outputs[0], n0.inputs[0])
n1.is_active_output = True
mat_material_080.use_nodes = True; mat_material_080.node_tree.nodes.clear()
_N = mat_material_080.node_tree.nodes; _L = mat_material_080.node_tree.links
n0 = _N.new('ShaderNodeBsdfPrincipled'); n0.name = 'Principled BSDF'; n0.location = (10, 300)
n0.inputs[3].default_value = 1.45
n1 = _N.new('ShaderNodeOutputMaterial'); n1.name = 'Material Output'; n1.location = (300, 300)
n2 = _N.new('ShaderNodeTexImage'); n2.name = 'Image Texture'; n2.location = (-280, 275)
n2.image = img_grass_jpg_039
_L.new(n0.outputs[0], n1.inputs[0])
_L.new(n2.outputs[0], n0.inputs[0])
n1.is_active_output = True
mat_material_081.use_nodes = True; mat_material_081.node_tree.nodes.clear()
_N = mat_material_081.node_tree.nodes; _L = mat_material_081.node_tree.links
n0 = _N.new('ShaderNodeBsdfPrincipled'); n0.name = 'Principled BSDF'; n0.location = (10, 300)
n0.inputs[3].default_value = 1.45
n1 = _N.new('ShaderNodeOutputMaterial'); n1.name = 'Material Output'; n1.location = (300, 300)
n2 = _N.new('ShaderNodeTexImage'); n2.name = 'Image Texture'; n2.location = (-280, 275)
n2.image = img_mt_pm_v60_acer_buergerianum_01_trunk_01_albedo_jpg_040
_L.new(n0.outputs[0], n1.inputs[0])
_L.new(n2.outputs[0], n0.inputs[0])
n1.is_active_output = True
mat_material_082.use_nodes = True; mat_material_082.node_tree.nodes.clear()
_N = mat_material_082.node_tree.nodes; _L = mat_material_082.node_tree.links
n0 = _N.new('ShaderNodeBsdfPrincipled'); n0.name = 'Principled BSDF'; n0.location = (10, 300)
n0.inputs[3].default_value = 1.45
n1 = _N.new('ShaderNodeOutputMaterial'); n1.name = 'Material Output'; n1.location = (300, 300)
n2 = _N.new('ShaderNodeTexImage'); n2.name = 'Image Texture'; n2.location = (-280, 275)
n2.image = img_grass_jpg_040
_L.new(n0.outputs[0], n1.inputs[0])
_L.new(n2.outputs[0], n0.inputs[0])
n1.is_active_output = True
mat_material_083.use_nodes = True; mat_material_083.node_tree.nodes.clear()
_N = mat_material_083.node_tree.nodes; _L = mat_material_083.node_tree.links
n0 = _N.new('ShaderNodeBsdfPrincipled'); n0.name = 'Principled BSDF'; n0.location = (10, 300)
n0.inputs[3].default_value = 1.45
n1 = _N.new('ShaderNodeOutputMaterial'); n1.name = 'Material Output'; n1.location = (300, 300)
n2 = _N.new('ShaderNodeTexImage'); n2.name = 'Image Texture'; n2.location = (-280, 275)
n2.image = img_mt_pm_v60_acer_buergerianum_01_trunk_01_albedo_jpg_041
_L.new(n0.outputs[0], n1.inputs[0])
_L.new(n2.outputs[0], n0.inputs[0])
n1.is_active_output = True
mat_material_084.use_nodes = True; mat_material_084.node_tree.nodes.clear()
_N = mat_material_084.node_tree.nodes; _L = mat_material_084.node_tree.links
n0 = _N.new('ShaderNodeBsdfPrincipled'); n0.name = 'Principled BSDF'; n0.location = (10, 300)
n0.inputs[3].default_value = 1.45
n1 = _N.new('ShaderNodeOutputMaterial'); n1.name = 'Material Output'; n1.location = (300, 300)
n2 = _N.new('ShaderNodeTexImage'); n2.name = 'Image Texture'; n2.location = (-280, 275)
n2.image = img_grass_jpg_041
_L.new(n0.outputs[0], n1.inputs[0])
_L.new(n2.outputs[0], n0.inputs[0])
n1.is_active_output = True
mat_material_085.use_nodes = True; mat_material_085.node_tree.nodes.clear()
_N = mat_material_085.node_tree.nodes; _L = mat_material_085.node_tree.links
n0 = _N.new('ShaderNodeBsdfPrincipled'); n0.name = 'Principled BSDF'; n0.location = (10, 300)
n0.inputs[3].default_value = 1.45
n1 = _N.new('ShaderNodeOutputMaterial'); n1.name = 'Material Output'; n1.location = (300, 300)
n2 = _N.new('ShaderNodeTexImage'); n2.name = 'Image Texture'; n2.location = (-280, 275)
n2.image = img_mt_pm_v60_acer_buergerianum_01_trunk_01_albedo_jpg_042
_L.new(n0.outputs[0], n1.inputs[0])
_L.new(n2.outputs[0], n0.inputs[0])
n1.is_active_output = True
mat_material_086.use_nodes = True; mat_material_086.node_tree.nodes.clear()
_N = mat_material_086.node_tree.nodes; _L = mat_material_086.node_tree.links
n0 = _N.new('ShaderNodeBsdfPrincipled'); n0.name = 'Principled BSDF'; n0.location = (10, 300)
n0.inputs[3].default_value = 1.45
n1 = _N.new('ShaderNodeOutputMaterial'); n1.name = 'Material Output'; n1.location = (300, 300)
n2 = _N.new('ShaderNodeTexImage'); n2.name = 'Image Texture'; n2.location = (-280, 275)
n2.image = img_grass_jpg_042
_L.new(n0.outputs[0], n1.inputs[0])
_L.new(n2.outputs[0], n0.inputs[0])
n1.is_active_output = True
mat_material_087.use_nodes = True; mat_material_087.node_tree.nodes.clear()
_N = mat_material_087.node_tree.nodes; _L = mat_material_087.node_tree.links
n0 = _N.new('ShaderNodeBsdfPrincipled'); n0.name = 'Principled BSDF'; n0.location = (10, 300)
n0.inputs[3].default_value = 1.45
n1 = _N.new('ShaderNodeOutputMaterial'); n1.name = 'Material Output'; n1.location = (300, 300)
n2 = _N.new('ShaderNodeTexImage'); n2.name = 'Image Texture'; n2.location = (-280, 275)
n2.image = img_mt_pm_v60_acer_buergerianum_01_trunk_01_albedo_jpg_043
_L.new(n0.outputs[0], n1.inputs[0])
_L.new(n2.outputs[0], n0.inputs[0])
n1.is_active_output = True
mat_material_088.use_nodes = True; mat_material_088.node_tree.nodes.clear()
_N = mat_material_088.node_tree.nodes; _L = mat_material_088.node_tree.links
n0 = _N.new('ShaderNodeBsdfPrincipled'); n0.name = 'Principled BSDF'; n0.location = (10, 300)
n0.inputs[3].default_value = 1.45
n1 = _N.new('ShaderNodeOutputMaterial'); n1.name = 'Material Output'; n1.location = (300, 300)
n2 = _N.new('ShaderNodeTexImage'); n2.name = 'Image Texture'; n2.location = (-280, 275)
n2.image = img_grass_jpg_043
_L.new(n0.outputs[0], n1.inputs[0])
_L.new(n2.outputs[0], n0.inputs[0])
n1.is_active_output = True
mat_material_089.use_nodes = True; mat_material_089.node_tree.nodes.clear()
_N = mat_material_089.node_tree.nodes; _L = mat_material_089.node_tree.links
n0 = _N.new('ShaderNodeBsdfPrincipled'); n0.name = 'Principled BSDF'; n0.location = (10, 300)
n0.inputs[3].default_value = 1.45
n1 = _N.new('ShaderNodeOutputMaterial'); n1.name = 'Material Output'; n1.location = (300, 300)
n2 = _N.new('ShaderNodeTexImage'); n2.name = 'Image Texture'; n2.location = (-280, 275)
n2.image = img_mt_pm_v60_acer_buergerianum_01_trunk_01_albedo_jpg_044
_L.new(n0.outputs[0], n1.inputs[0])
_L.new(n2.outputs[0], n0.inputs[0])
n1.is_active_output = True
mat_material_090.use_nodes = True; mat_material_090.node_tree.nodes.clear()
_N = mat_material_090.node_tree.nodes; _L = mat_material_090.node_tree.links
n0 = _N.new('ShaderNodeBsdfPrincipled'); n0.name = 'Principled BSDF'; n0.location = (10, 300)
n0.inputs[3].default_value = 1.45
n1 = _N.new('ShaderNodeOutputMaterial'); n1.name = 'Material Output'; n1.location = (300, 300)
n2 = _N.new('ShaderNodeTexImage'); n2.name = 'Image Texture'; n2.location = (-280, 275)
n2.image = img_grass_jpg_044
_L.new(n0.outputs[0], n1.inputs[0])
_L.new(n2.outputs[0], n0.inputs[0])
n1.is_active_output = True
mat_material_091.use_nodes = True; mat_material_091.node_tree.nodes.clear()
_N = mat_material_091.node_tree.nodes; _L = mat_material_091.node_tree.links
n0 = _N.new('ShaderNodeBsdfPrincipled'); n0.name = 'Principled BSDF'; n0.location = (10, 300)
n0.inputs[3].default_value = 1.45
n1 = _N.new('ShaderNodeOutputMaterial'); n1.name = 'Material Output'; n1.location = (300, 300)
n2 = _N.new('ShaderNodeTexImage'); n2.name = 'Image Texture'; n2.location = (-280, 275)
n2.image = img_mt_pm_v60_acer_buergerianum_01_trunk_01_albedo_jpg_045
_L.new(n0.outputs[0], n1.inputs[0])
_L.new(n2.outputs[0], n0.inputs[0])
n1.is_active_output = True
mat_material_092.use_nodes = True; mat_material_092.node_tree.nodes.clear()
_N = mat_material_092.node_tree.nodes; _L = mat_material_092.node_tree.links
n0 = _N.new('ShaderNodeBsdfPrincipled'); n0.name = 'Principled BSDF'; n0.location = (10, 300)
n0.inputs[3].default_value = 1.45
n1 = _N.new('ShaderNodeOutputMaterial'); n1.name = 'Material Output'; n1.location = (300, 300)
n2 = _N.new('ShaderNodeTexImage'); n2.name = 'Image Texture'; n2.location = (-280, 275)
n2.image = img_grass_jpg_045
_L.new(n0.outputs[0], n1.inputs[0])
_L.new(n2.outputs[0], n0.inputs[0])
n1.is_active_output = True
mat_material_093.use_nodes = True; mat_material_093.node_tree.nodes.clear()
_N = mat_material_093.node_tree.nodes; _L = mat_material_093.node_tree.links
n0 = _N.new('ShaderNodeBsdfPrincipled'); n0.name = 'Principled BSDF'; n0.location = (10, 300)
n0.inputs[3].default_value = 1.45
n1 = _N.new('ShaderNodeOutputMaterial'); n1.name = 'Material Output'; n1.location = (300, 300)
n2 = _N.new('ShaderNodeTexImage'); n2.name = 'Image Texture'; n2.location = (-280, 275)
n2.image = img_mt_pm_v60_acer_buergerianum_01_trunk_01_albedo_jpg_046
_L.new(n0.outputs[0], n1.inputs[0])
_L.new(n2.outputs[0], n0.inputs[0])
n1.is_active_output = True
mat_material_094.use_nodes = True; mat_material_094.node_tree.nodes.clear()
_N = mat_material_094.node_tree.nodes; _L = mat_material_094.node_tree.links
n0 = _N.new('ShaderNodeBsdfPrincipled'); n0.name = 'Principled BSDF'; n0.location = (10, 300)
n0.inputs[3].default_value = 1.45
n1 = _N.new('ShaderNodeOutputMaterial'); n1.name = 'Material Output'; n1.location = (300, 300)
n2 = _N.new('ShaderNodeTexImage'); n2.name = 'Image Texture'; n2.location = (-280, 275)
n2.image = img_grass_jpg_046
_L.new(n0.outputs[0], n1.inputs[0])
_L.new(n2.outputs[0], n0.inputs[0])
n1.is_active_output = True
mat_material_095.use_nodes = True; mat_material_095.node_tree.nodes.clear()
_N = mat_material_095.node_tree.nodes; _L = mat_material_095.node_tree.links
n0 = _N.new('ShaderNodeBsdfPrincipled'); n0.name = 'Principled BSDF'; n0.location = (10, 300)
n0.inputs[3].default_value = 1.45
n1 = _N.new('ShaderNodeOutputMaterial'); n1.name = 'Material Output'; n1.location = (300, 300)
n2 = _N.new('ShaderNodeTexImage'); n2.name = 'Image Texture'; n2.location = (-280, 275)
n2.image = img_mt_pm_v60_acer_buergerianum_01_trunk_01_albedo_jpg_047
_L.new(n0.outputs[0], n1.inputs[0])
_L.new(n2.outputs[0], n0.inputs[0])
n1.is_active_output = True
mat_material_096.use_nodes = True; mat_material_096.node_tree.nodes.clear()
_N = mat_material_096.node_tree.nodes; _L = mat_material_096.node_tree.links
n0 = _N.new('ShaderNodeBsdfPrincipled'); n0.name = 'Principled BSDF'; n0.location = (10, 300)
n0.inputs[3].default_value = 1.45
n1 = _N.new('ShaderNodeOutputMaterial'); n1.name = 'Material Output'; n1.location = (300, 300)
n2 = _N.new('ShaderNodeTexImage'); n2.name = 'Image Texture'; n2.location = (-280, 275)
n2.image = img_grass_jpg_047
_L.new(n0.outputs[0], n1.inputs[0])
_L.new(n2.outputs[0], n0.inputs[0])
n1.is_active_output = True
mat_material_097.use_nodes = True; mat_material_097.node_tree.nodes.clear()
_N = mat_material_097.node_tree.nodes; _L = mat_material_097.node_tree.links
n0 = _N.new('ShaderNodeBsdfPrincipled'); n0.name = 'Principled BSDF'; n0.location = (10, 300)
n0.inputs[3].default_value = 1.45
n1 = _N.new('ShaderNodeOutputMaterial'); n1.name = 'Material Output'; n1.location = (300, 300)
n2 = _N.new('ShaderNodeTexImage'); n2.name = 'Image Texture'; n2.location = (-280, 275)
n2.image = img_mt_pm_v60_acer_buergerianum_01_trunk_01_albedo_jpg_048
_L.new(n0.outputs[0], n1.inputs[0])
_L.new(n2.outputs[0], n0.inputs[0])
n1.is_active_output = True
mat_material_098.use_nodes = True; mat_material_098.node_tree.nodes.clear()
_N = mat_material_098.node_tree.nodes; _L = mat_material_098.node_tree.links
n0 = _N.new('ShaderNodeBsdfPrincipled'); n0.name = 'Principled BSDF'; n0.location = (10, 300)
n0.inputs[3].default_value = 1.45
n1 = _N.new('ShaderNodeOutputMaterial'); n1.name = 'Material Output'; n1.location = (300, 300)
n2 = _N.new('ShaderNodeTexImage'); n2.name = 'Image Texture'; n2.location = (-280, 275)
n2.image = img_grass_jpg_048
_L.new(n0.outputs[0], n1.inputs[0])
_L.new(n2.outputs[0], n0.inputs[0])
n1.is_active_output = True
mat_material_099.use_nodes = True; mat_material_099.node_tree.nodes.clear()
_N = mat_material_099.node_tree.nodes; _L = mat_material_099.node_tree.links
n0 = _N.new('ShaderNodeBsdfPrincipled'); n0.name = 'Principled BSDF'; n0.location = (10, 300)
n0.inputs[3].default_value = 1.45
n1 = _N.new('ShaderNodeOutputMaterial'); n1.name = 'Material Output'; n1.location = (300, 300)
n2 = _N.new('ShaderNodeTexImage'); n2.name = 'Image Texture'; n2.location = (-280, 275)
n2.image = img_mt_pm_v60_acer_buergerianum_01_trunk_01_albedo_jpg_049
_L.new(n0.outputs[0], n1.inputs[0])
_L.new(n2.outputs[0], n0.inputs[0])
n1.is_active_output = True
mat_material_100.use_nodes = True; mat_material_100.node_tree.nodes.clear()
_N = mat_material_100.node_tree.nodes; _L = mat_material_100.node_tree.links
n0 = _N.new('ShaderNodeBsdfPrincipled'); n0.name = 'Principled BSDF'; n0.location = (10, 300)
n0.inputs[3].default_value = 1.45
n1 = _N.new('ShaderNodeOutputMaterial'); n1.name = 'Material Output'; n1.location = (300, 300)
n2 = _N.new('ShaderNodeTexImage'); n2.name = 'Image Texture'; n2.location = (-280, 275)
n2.image = img_grass_jpg_049
_L.new(n0.outputs[0], n1.inputs[0])
_L.new(n2.outputs[0], n0.inputs[0])
n1.is_active_output = True
mat_material_101.use_nodes = True; mat_material_101.node_tree.nodes.clear()
_N = mat_material_101.node_tree.nodes; _L = mat_material_101.node_tree.links
n0 = _N.new('ShaderNodeBsdfPrincipled'); n0.name = 'Principled BSDF'; n0.location = (10, 300)
n0.inputs[3].default_value = 1.45
n1 = _N.new('ShaderNodeOutputMaterial'); n1.name = 'Material Output'; n1.location = (300, 300)
n2 = _N.new('ShaderNodeTexImage'); n2.name = 'Image Texture'; n2.location = (-280, 275)
n2.image = img_mt_pm_v60_acer_buergerianum_01_trunk_01_albedo_jpg_050
_L.new(n0.outputs[0], n1.inputs[0])
_L.new(n2.outputs[0], n0.inputs[0])
n1.is_active_output = True
mat_material_102.use_nodes = True; mat_material_102.node_tree.nodes.clear()
_N = mat_material_102.node_tree.nodes; _L = mat_material_102.node_tree.links
n0 = _N.new('ShaderNodeBsdfPrincipled'); n0.name = 'Principled BSDF'; n0.location = (10, 300)
n0.inputs[3].default_value = 1.45
n1 = _N.new('ShaderNodeOutputMaterial'); n1.name = 'Material Output'; n1.location = (300, 300)
n2 = _N.new('ShaderNodeTexImage'); n2.name = 'Image Texture'; n2.location = (-280, 275)
n2.image = img_grass_jpg_050
_L.new(n0.outputs[0], n1.inputs[0])
_L.new(n2.outputs[0], n0.inputs[0])
n1.is_active_output = True
mat_material_105.use_nodes = True; mat_material_105.node_tree.nodes.clear()
_N = mat_material_105.node_tree.nodes; _L = mat_material_105.node_tree.links
n0 = _N.new('ShaderNodeBsdfPrincipled'); n0.name = 'Principled BSDF'; n0.location = (10, 300)
n0.inputs[3].default_value = 1.45
n1 = _N.new('ShaderNodeOutputMaterial'); n1.name = 'Material Output'; n1.location = (300, 300)
n2 = _N.new('ShaderNodeTexImage'); n2.name = 'Image Texture'; n2.location = (-280, 275)
n2.image = img_mt_pm_v60_acer_buergerianum_01_trunk_01_albedo_jpg_052
_L.new(n0.outputs[0], n1.inputs[0])
_L.new(n2.outputs[0], n0.inputs[0])
n1.is_active_output = True
mat_material_106.use_nodes = True; mat_material_106.node_tree.nodes.clear()
_N = mat_material_106.node_tree.nodes; _L = mat_material_106.node_tree.links
n0 = _N.new('ShaderNodeBsdfPrincipled'); n0.name = 'Principled BSDF'; n0.location = (10, 300)
n0.inputs[3].default_value = 1.45
n1 = _N.new('ShaderNodeOutputMaterial'); n1.name = 'Material Output'; n1.location = (300, 300)
n2 = _N.new('ShaderNodeTexImage'); n2.name = 'Image Texture'; n2.location = (-280, 275)
n2.image = img_grass_jpg_052
_L.new(n0.outputs[0], n1.inputs[0])
_L.new(n2.outputs[0], n0.inputs[0])
n1.is_active_output = True
mat_material_107.use_nodes = True; mat_material_107.node_tree.nodes.clear()
_N = mat_material_107.node_tree.nodes; _L = mat_material_107.node_tree.links
n0 = _N.new('ShaderNodeBsdfPrincipled'); n0.name = 'Principled BSDF'; n0.location = (10, 300)
n0.inputs[3].default_value = 1.45
n1 = _N.new('ShaderNodeOutputMaterial'); n1.name = 'Material Output'; n1.location = (300, 300)
n2 = _N.new('ShaderNodeTexImage'); n2.name = 'Image Texture'; n2.location = (-280, 275)
n2.image = img_mt_pm_v60_acer_buergerianum_01_trunk_01_albedo_jpg_053
_L.new(n0.outputs[0], n1.inputs[0])
_L.new(n2.outputs[0], n0.inputs[0])
n1.is_active_output = True
mat_material_108.use_nodes = True; mat_material_108.node_tree.nodes.clear()
_N = mat_material_108.node_tree.nodes; _L = mat_material_108.node_tree.links
n0 = _N.new('ShaderNodeBsdfPrincipled'); n0.name = 'Principled BSDF'; n0.location = (10, 300)
n0.inputs[3].default_value = 1.45
n1 = _N.new('ShaderNodeOutputMaterial'); n1.name = 'Material Output'; n1.location = (300, 300)
n2 = _N.new('ShaderNodeTexImage'); n2.name = 'Image Texture'; n2.location = (-280, 275)
n2.image = img_grass_jpg_053
_L.new(n0.outputs[0], n1.inputs[0])
_L.new(n2.outputs[0], n0.inputs[0])
n1.is_active_output = True

# ---- world
world_world = bpy.data.worlds.new('World'); scene.world = world_world
world_world.use_nodes = True; world_world.node_tree.nodes.clear()
_N = world_world.node_tree.nodes; _L = world_world.node_tree.links
n0 = _N.new('ShaderNodeOutputWorld'); n0.name = 'World Output'; n0.location = (300, 300)
n1 = _N.new('ShaderNodeBackground'); n1.name = 'Background'; n1.location = (10, 300)
n1.inputs[0].default_value = (0.05088, 0.05088, 0.05088, 1.0)
_L.new(n1.outputs[0], n0.inputs[0])
n0.is_active_output = True
world_world.color = (0.05088, 0.05088, 0.05088)
world_world.use_sun_shadow = False
world_world.sun_shadow_jitter_overblur = 0.0

# ---- meshes
me_cylinder_043 = bpy.data.meshes.new('Cylinder.043')
me_cylinder_043.from_pydata([(-3.725e-08, 1.0, -1.0), (0.1951, 0.9808, -1.0), (-3.725e-08, 1.0, 1.0), (-0.1951, 0.9808, -1.0), (-0.3827, 0.9239, -1.0), (-0.1951, 0.9808, 1.0), (-0.3827, 0.9239, 1.0), (-0.5556, 0.8315, 1.0), (-0.7071, 0.7071, 1.0), (-0.5556, 0.8315, -1.0), (-0.7071, 0.7071, -1.0), (-0.8315, 0.5556, -1.0), (-0.9239, 0.3827, -1.0), (-0.8315, 0.5556, 1.0), (-0.9239, 0.3827, 1.0), (-0.9808, 0.1951, 1.0), (-1.0, 1.192e-07, 1.0), (-0.9808, 0.1951, -1.0), (-1.0, 1.192e-07, -1.0), (-0.9808, -0.1951, -1.0), (-0.9239, -0.3827, -1.0), (-0.9808, -0.1951, 1.0), (-0.9239, -0.3827, 1.0), (-0.8315, -0.5556, 1.0), (-0.7071, -0.7071, 1.0), (-0.8315, -0.5556, -1.0), (-0.7071, -0.7071, -1.0), (-0.5556, -0.8315, -1.0), (-0.3827, -0.9239, -1.0), (-0.5556, -0.8315, 1.0), (-0.3827, -0.9239, 1.0), (-0.1951, -0.9808, 1.0), (-3.725e-08, -1.0, 1.0), (-0.1951, -0.9808, -1.0), (-3.725e-08, -1.0, -1.0), (0.1951, -0.9808, -1.0), (0.3827, -0.9239, -1.0), (0.1951, -0.9808, 1.0), (0.3827, -0.9239, 1.0), (0.5556, -0.8315, 1.0), (0.7071, -0.7071, 1.0), (0.5556, -0.8315, -1.0), (0.7071, -0.7071, -1.0), (0.8315, -0.5556, -1.0), (0.9239, -0.3827, -1.0), (0.8315, -0.5556, 1.0), (0.9239, -0.3827, 1.0), (0.9808, -0.1951, 1.0), (1.0, 1.192e-07, 1.0), (0.9808, -0.1951, -1.0), (1.0, 1.192e-07, -1.0), (0.9808, 0.1951, -1.0), (0.9239, 0.3827, -1.0), (0.9808, 0.1951, 1.0), (0.9239, 0.3827, 1.0), (0.8315, 0.5556, 1.0), (0.7071, 0.7071, 1.0), (0.8315, 0.5556, -1.0), (0.7071, 0.7071, -1.0), (0.5556, 0.8315, -1.0), (0.3827, 0.9239, -1.0), (0.5556, 0.8315, 1.0), (0.3827, 0.9239, 1.0), (0.1951, 0.9808, 1.0)], [], [(0, 1, 60, 59, 58, 57, 52, 51, 50, 49, 44, 43, 42, 41, 36, 35, 34, 33, 28, 27, 26, 25, 20, 19, 18, 17, 12, 11, 10, 9, 4, 3), (0, 2, 63, 1), (3, 5, 2, 0), (4, 6, 5, 3), (63, 2, 5, 6, 7, 8, 13, 14, 15, 16, 21, 22, 23, 24, 29, 30, 31, 32, 37, 38, 39, 40, 45, 46, 47, 48, 53, 54, 55, 56, 61, 62), (9, 7, 6, 4), (10, 8, 7, 9), (11, 13, 8, 10), (12, 14, 13, 11), (17, 15, 14, 12), (18, 16, 15, 17), (19, 21, 16, 18), (20, 22, 21, 19), (25, 23, 22, 20), (26, 24, 23, 25), (27, 29, 24, 26), (28, 30, 29, 27), (33, 31, 30, 28), (34, 32, 31, 33), (35, 37, 32, 34), (36, 38, 37, 35), (41, 39, 38, 36), (42, 40, 39, 41), (43, 45, 40, 42), (44, 46, 45, 43), (49, 47, 46, 44), (50, 48, 47, 49), (51, 53, 48, 50), (52, 54, 53, 51), (57, 55, 54, 52), (58, 56, 55, 57), (59, 61, 56, 58), (60, 62, 61, 59), (1, 63, 62, 60)])
me_cylinder_043.polygons.foreach_set('material_index', [84, 84, 84, 84, 84, 84, 84, 84, 84, 84, 84, 84, 84, 84, 84, 84, 84, 84, 84, 84, 84, 84, 84, 84, 84, 84, 84, 84, 84, 84, 84, 84, 84, 84])
_uv = me_cylinder_043.uv_layers.new(name='UVMap')
_uv.uv.foreach_set('vector', [0.75, 0.49, 0.7968, 0.4854, 0.8418, 0.4717, 0.8833, 0.4496, 0.9197, 0.4197, 0.9496, 0.3833, 0.9717, 0.3418, 0.9854, 0.2968, 0.99, 0.25, 0.9854, 0.2032, 0.9717, 0.1582, 0.9496, 0.1167, 0.9197, 0.08029, 0.8833, 0.05045, 0.8418, 0.02827, 0.7968, 0.01461, 0.75, 0.01, 0.7032, 0.01461, 0.6582, 0.02827, 0.6167, 0.05045, 0.5803, 0.08029, 0.5504, 0.1167, 0.5283, 0.1582, 0.5146, 0.2032, 0.51, 0.25, 0.5146, 0.2968, 0.5283, 0.3418, 0.5504, 0.3833, 0.5803, 0.4197, 0.6167, 0.4496, 0.6582, 0.4717, 0.7032, 0.4854, 1.0, 0.5, 1.0, 1.0, 0.9688, 1.0, 0.9688, 0.5, 0.03125, 0.5, 0.03125, 1.0, 0.0, 1.0, 0.0, 0.5, 0.0625, 0.5, 0.0625, 1.0, 0.03125, 1.0, 0.03125, 0.5, 0.2968, 0.4854, 0.25, 0.49, 0.2032, 0.4854, 0.1582, 0.4717, 0.1167, 0.4496, 0.08029, 0.4197, 0.05045, 0.3833, 0.02827, 0.3418, 0.01461, 0.2968, 0.01, 0.25, 0.01461, 0.2032, 0.02827, 0.1582, 0.05045, 0.1167, 0.08029, 0.08029, 0.1167, 0.05045, 0.1582, 0.02827, 0.2032, 0.01461, 0.25, 0.01, 0.2968, 0.01461, 0.3418, 0.02827, 0.3833, 0.05045, 0.4197, 0.08029, 0.4496, 0.1167, 0.4717, 0.1582, 0.4854, 0.2032, 0.49, 0.25, 0.4854, 0.2968, 0.4717, 0.3418, 0.4496, 0.3833, 0.4197, 0.4197, 0.3833, 0.4496, 0.3418, 0.4717, 0.09375, 0.5, 0.09375, 1.0, 0.0625, 1.0, 0.0625, 0.5, 0.125, 0.5, 0.125, 1.0, 0.09375, 1.0, 0.09375, 0.5, 0.1562, 0.5, 0.1562, 1.0, 0.125, 1.0, 0.125, 0.5, 0.1875, 0.5, 0.1875, 1.0, 0.1562, 1.0, 0.1562, 0.5, 0.2188, 0.5, 0.2188, 1.0, 0.1875, 1.0, 0.1875, 0.5, 0.25, 0.5, 0.25, 1.0, 0.2188, 1.0, 0.2188, 0.5, 0.2812, 0.5, 0.2812, 1.0, 0.25, 1.0, 0.25, 0.5, 0.3125, 0.5, 0.3125, 1.0, 0.2812, 1.0, 0.2812, 0.5, 0.3438, 0.5, 0.3438, 1.0, 0.3125, 1.0, 0.3125, 0.5, 0.375, 0.5, 0.375, 1.0, 0.3438, 1.0, 0.3438, 0.5, 0.4062, 0.5, 0.4062, 1.0, 0.375, 1.0, 0.375, 0.5, 0.4375, 0.5, 0.4375, 1.0, 0.4062, 1.0, 0.4062, 0.5, 0.4688, 0.5, 0.4688, 1.0, 0.4375, 1.0, 0.4375, 0.5, 0.5, 0.5, 0.5, 1.0, 0.4688, 1.0, 0.4688, 0.5, 0.5312, 0.5, 0.5312, 1.0, 0.5, 1.0, 0.5, 0.5, 0.5625, 0.5, 0.5625, 1.0, 0.5312, 1.0, 0.5312, 0.5, 0.5938, 0.5, 0.5938, 1.0, 0.5625, 1.0, 0.5625, 0.5, 0.625, 0.5, 0.625, 1.0, 0.5938, 1.0, 0.5938, 0.5, 0.6562, 0.5, 0.6562, 1.0, 0.625, 1.0, 0.625, 0.5, 0.6875, 0.5, 0.6875, 1.0, 0.6562, 1.0, 0.6562, 0.5, 0.7188, 0.5, 0.7188, 1.0, 0.6875, 1.0, 0.6875, 0.5, 0.75, 0.5, 0.75, 1.0, 0.7188, 1.0, 0.7188, 0.5, 0.7812, 0.5, 0.7812, 1.0, 0.75, 1.0, 0.75, 0.5, 0.8125, 0.5, 0.8125, 1.0, 0.7812, 1.0, 0.7812, 0.5, 0.8438, 0.5, 0.8438, 1.0, 0.8125, 1.0, 0.8125, 0.5, 0.875, 0.5, 0.875, 1.0, 0.8438, 1.0, 0.8438, 0.5, 0.9062, 0.5, 0.9062, 1.0, 0.875, 1.0, 0.875, 0.5, 0.9375, 0.5, 0.9375, 1.0, 0.9062, 1.0, 0.9062, 0.5, 0.9688, 0.5, 0.9688, 1.0, 0.9375, 1.0, 0.9375, 0.5])
me_cylinder_043.materials.append(mat_material_013)
me_cylinder_043.materials.append(mat_material_014)
me_cylinder_043.materials.append(mat_material_001)
me_cylinder_043.materials.append(mat_material_002)
me_cylinder_043.materials.append(mat_material_003)
me_cylinder_043.materials.append(mat_material_004)
me_cylinder_043.materials.append(mat_material_005)
me_cylinder_043.materials.append(mat_material_006)
me_cylinder_043.materials.append(mat_material_007)
me_cylinder_043.materials.append(mat_material_008)
me_cylinder_043.materials.append(mat_material_009)
me_cylinder_043.materials.append(mat_material_010)
me_cylinder_043.materials.append(mat_material_011)
me_cylinder_043.materials.append(mat_material_012)
me_cylinder_043.materials.append(mat_material_015)
me_cylinder_043.materials.append(mat_material_016)
me_cylinder_043.materials.append(mat_material_017)
me_cylinder_043.materials.append(mat_material_018)
me_cylinder_043.materials.append(mat_material_019)
me_cylinder_043.materials.append(mat_material_020)
me_cylinder_043.materials.append(mat_material_021)
me_cylinder_043.materials.append(mat_material_022)
me_cylinder_043.materials.append(mat_material_023)
me_cylinder_043.materials.append(mat_material_024)
me_cylinder_043.materials.append(mat_material_025)
me_cylinder_043.materials.append(mat_material_026)
me_cylinder_043.materials.append(mat_material_027)
me_cylinder_043.materials.append(mat_material_028)
me_cylinder_043.materials.append(mat_material_029)
me_cylinder_043.materials.append(mat_material_030)
me_cylinder_043.materials.append(mat_material_031)
me_cylinder_043.materials.append(mat_material_032)
me_cylinder_043.materials.append(mat_material_033)
me_cylinder_043.materials.append(mat_material_034)
me_cylinder_043.materials.append(mat_material_037)
me_cylinder_043.materials.append(mat_material_038)
me_cylinder_043.materials.append(mat_material_039)
me_cylinder_043.materials.append(mat_material_040)
me_cylinder_043.materials.append(mat_material_041)
me_cylinder_043.materials.append(mat_material_042)
me_cylinder_043.materials.append(mat_material_043)
me_cylinder_043.materials.append(mat_material_044)
me_cylinder_043.materials.append(mat_material_045)
me_cylinder_043.materials.append(mat_material_046)
me_cylinder_043.materials.append(mat_material_047)
me_cylinder_043.materials.append(mat_material_048)
me_cylinder_043.materials.append(mat_material_049)
me_cylinder_043.materials.append(mat_material_050)
me_cylinder_043.materials.append(mat_material_051)
me_cylinder_043.materials.append(mat_material_052)
me_cylinder_043.materials.append(mat_material_053)
me_cylinder_043.materials.append(mat_material_054)
me_cylinder_043.materials.append(mat_material_055)
me_cylinder_043.materials.append(mat_material_056)
me_cylinder_043.materials.append(mat_material_057)
me_cylinder_043.materials.append(mat_material_058)
me_cylinder_043.materials.append(mat_material_059)
me_cylinder_043.materials.append(mat_material_060)
me_cylinder_043.materials.append(mat_material_063)
me_cylinder_043.materials.append(mat_material_064)
me_cylinder_043.materials.append(mat_material_065)
me_cylinder_043.materials.append(mat_material_066)
me_cylinder_043.materials.append(mat_material_067)
me_cylinder_043.materials.append(mat_material_068)
me_cylinder_043.materials.append(mat_material_069)
me_cylinder_043.materials.append(mat_material_070)
me_cylinder_043.materials.append(mat_material_071)
me_cylinder_043.materials.append(mat_material_072)
me_cylinder_043.materials.append(mat_material_073)
me_cylinder_043.materials.append(mat_material_074)
me_cylinder_043.materials.append(mat_material_075)
me_cylinder_043.materials.append(mat_material_076)
me_cylinder_043.materials.append(mat_material_079)
me_cylinder_043.materials.append(mat_material_080)
me_cylinder_043.materials.append(mat_material_081)
me_cylinder_043.materials.append(mat_material_082)
me_cylinder_043.materials.append(mat_material_083)
me_cylinder_043.materials.append(mat_material_084)
me_cylinder_043.materials.append(mat_material_085)
me_cylinder_043.materials.append(mat_material_086)
me_cylinder_043.materials.append(mat_material_087)
me_cylinder_043.materials.append(mat_material_088)
me_cylinder_043.materials.append(mat_material_089)
me_cylinder_043.materials.append(mat_material_090)
me_cylinder_043.materials.append(mat_material_091)
me_cylinder_043.materials.append(mat_material_092)
me_cylinder_043.materials.append(mat_material_093)
me_cylinder_043.materials.append(mat_material_094)
me_cylinder_043.materials.append(mat_material_095)
me_cylinder_043.materials.append(mat_material_096)
me_cylinder_043.materials.append(mat_material_097)
me_cylinder_043.materials.append(mat_material_098)
me_cylinder_043.materials.append(mat_material_099)
me_cylinder_043.materials.append(mat_material_100)
me_cylinder_043.materials.append(mat_material_101)
me_cylinder_043.materials.append(mat_material_102)
me_cylinder_043.materials.append(mat_material_105)
me_cylinder_043.materials.append(mat_material_106)
me_cylinder_043.materials.append(mat_material_107)
me_cylinder_043.materials.append(mat_material_108)
me_cylinder_043.update()

# ---- objects
ob_log = bpy.data.objects.new('Log', me_cylinder_043)

# ---- transforms, parenting, visibility, modifiers, constraints
ob_log.location = (-3.208e-15, -5.96e-09, 0.04815)
ob_log.rotation_euler = (0.0, 1.571, 0.0)
ob_log.scale = (0.05, 0.05, 0.1)
ob_log.lock_scale = (True, True, True)

# ---- collection membership
scene.collection.objects.link(ob_log)

# ---- scene / render settings (as saved in the file)
scene.frame_start = 1; scene.frame_end = 250; scene.frame_set(1)
scene.render.engine = 'BLENDER_EEVEE_NEXT'
scene.cycles.sampling_pattern = 'TABULATED_SOBOL'
bpy.context.view_layer.update()

# ---- added for rendering (the .blend has no active camera and no usable light): camera, sun
cam_auto = bpy.data.cameras.new('AutoCamera')
cam_auto.lens = 50.0
cam_auto.sensor_width = 36.0
cam_auto.clip_end = 1000.0
ob_auto_camera = bpy.data.objects.new('AutoCamera', cam_auto)
scene.collection.objects.link(ob_auto_camera)
ob_auto_camera.location = (0.226633, -0.271959, 0.229458)
ob_auto_camera.rotation_euler = (1.09748, -7.21219e-08, 0.694738)
scene.camera = ob_auto_camera
light_auto_sun = bpy.data.lights.new('AutoSun', 'SUN')
light_auto_sun.energy = 3.0
light_auto_sun.angle = 0.0523599
ob_auto_sun = bpy.data.objects.new('AutoSun', light_auto_sun)
scene.collection.objects.link(ob_auto_sun)
ob_auto_sun.rotation_euler = (0.872665, 0.174533, 0.523599)
bpy.context.view_layer.update()
